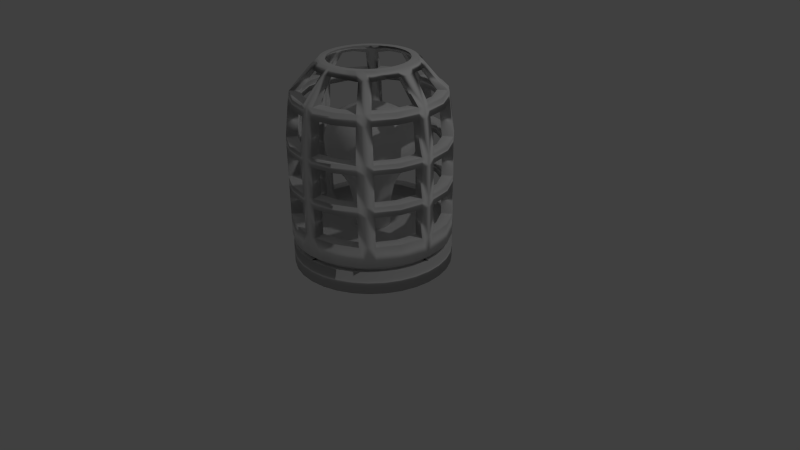 # Source: light.blend  (saved by Blender 2.73.0; exported with 4.5.12 LTS)
import bpy
from mathutils import Matrix  # noqa: F401  (used for matrix-valued properties, if any)

bpy.ops.wm.read_factory_settings(use_empty=True)
scene = bpy.context.scene
scene.name = 'Scene'

# ---- collections
col_collection_1 = bpy.data.collections.new('Collection 1'); scene.collection.children.link(col_collection_1)

# ---- world
world_world = bpy.data.worlds.new('World'); scene.world = world_world
world_world.color = (0.05088, 0.05088, 0.05088)
world_world.use_sun_shadow = False
world_world.sun_shadow_jitter_overblur = 0.0
world_world.cycles.sampling_method = 'MANUAL'
world_world.cycles.sample_map_resolution = 256

# ---- cameras
cam_camera = bpy.data.cameras.new('Camera')
cam_camera.clip_end = 100.0
cam_camera.lens = 35.0
cam_camera.sensor_width = 32.0
cam_camera.sensor_height = 18.0
cam_camera.ortho_scale = 7.314
cam_camera.dof.focus_distance = 0.0
cam_camera.dof.aperture_fstop = 128.0

# ---- lights
light_lamp = bpy.data.lights.new('Lamp', 'POINT')
light_lamp.transmission_factor = 0.0
light_lamp.cutoff_distance = 30.0
light_lamp.energy = 100.0
light_lamp.shadow_buffer_clip_start = 1.001
light_lamp.shadow_soft_size = 0.1
light_lamp.shadow_maximum_resolution = 0.006
light_lamp.use_absolute_resolution = True
light_lamp.cycles.use_multiple_importance_sampling = False

# ---- meshes
me_circle = bpy.data.meshes.new('Circle')
me_circle.from_pydata([(0.0, 1.0, 0.0), (-0.1951, 0.9808, 0.0), (-0.3827, 0.9239, 0.0), (-0.5556, 0.8315, 0.0), (-0.7071, 0.7071, 0.0), (-0.8315, 0.5556, 0.0), (-0.9239, 0.3827, 0.0), (-0.9808, 0.1951, 0.0), (-1.0, 7.55e-08, 0.0), (-0.9808, -0.1951, 0.0), (-0.9239, -0.3827, 0.0), (-0.8315, -0.5556, 0.0), (-0.7071, -0.7071, 0.0), (-0.5556, -0.8315, 0.0), (-0.3827, -0.9239, 0.0), (-0.1951, -0.9808, 0.0), (3.258e-07, -1.0, 0.0), (0.1951, -0.9808, 0.0), (0.3827, -0.9239, 0.0), (0.5556, -0.8315, 0.0), (0.7071, -0.7071, 0.0), (0.8315, -0.5556, 0.0), (0.9239, -0.3827, 0.0), (0.9808, -0.1951, 0.0), (1.0, 9.656e-07, 0.0), (0.9808, 0.1951, 0.0), (0.9239, 0.3827, 0.0), (0.8315, 0.5556, 0.0), (0.7071, 0.7071, 0.0), (0.5556, 0.8315, 0.0), (0.3827, 0.9239, 0.0), (0.1951, 0.9808, 0.0)], [], [(1, 2, 3, 4, 5, 6, 7, 8, 9, 10, 11, 12, 13, 14, 15, 16, 17, 18, 19, 20, 21, 22, 23, 24, 25, 26, 27, 28, 29, 30, 31, 0)])
me_circle.use_remesh_preserve_volume = False
me_circle.use_remesh_preserve_attributes = False
me_circle.use_mirror_vertex_groups = False
me_circle.update()
me_cylinder_001 = bpy.data.meshes.new('Cylinder.001')
me_cylinder_001.from_pydata([(2.678e-08, 0.5, -0.9966), (2.678e-08, 0.5, -0.9034), (0.09755, 0.4904, -0.9966), (0.09755, 0.4904, -0.9034), (0.1913, 0.4619, -0.9966), (0.1913, 0.4619, -0.9034), (0.2778, 0.4157, -0.9966), (0.2778, 0.4157, -0.9034), (0.3536, 0.3536, -0.9966), (0.3536, 0.3536, -0.9034), (0.4157, 0.2778, -0.9966), (0.4157, 0.2778, -0.9034), (0.4619, 0.1913, -0.9966), (0.4619, 0.1913, -0.9034), (0.4904, 0.09755, -0.9966), (0.4904, 0.09755, -0.9034), (0.5, 1.97e-07, -0.9966), (0.5, 1.97e-07, -0.9034), (0.4904, -0.09754, -0.9966), (0.4904, -0.09754, -0.9034), (0.4619, -0.1913, -0.9966), (0.4619, -0.1913, -0.9034), (0.4157, -0.2778, -0.9966), (0.4157, -0.2778, -0.9034), (0.3536, -0.3536, -0.9966), (0.3536, -0.3536, -0.9034), (0.2778, -0.4157, -0.9966), (0.2778, -0.4157, -0.9034), (0.1913, -0.4619, -0.9966), (0.1913, -0.4619, -0.9034), (0.09755, -0.4904, -0.9966), (0.09755, -0.4904, -0.9034), (-1.361e-07, -0.5, -0.9966), (-1.361e-07, -0.5, -0.9034), (-0.09755, -0.4904, -0.9966), (-0.09755, -0.4904, -0.9034), (-0.1913, -0.4619, -0.9966), (-0.1913, -0.4619, -0.9034), (-0.2778, -0.4157, -0.9966), (-0.2778, -0.4157, -0.9034), (-0.3536, -0.3536, -0.9966), (-0.3536, -0.3536, -0.9034), (-0.4157, -0.2778, -0.9966), (-0.4157, -0.2778, -0.9034), (-0.4619, -0.1913, -0.9966), (-0.4619, -0.1913, -0.9034), (-0.4904, -0.09754, -0.9966), (-0.4904, -0.09754, -0.9034), (-0.5, 6.421e-07, -0.9966), (-0.5, 6.421e-07, -0.9034), (-0.4904, 0.09755, -0.9966), (-0.4904, 0.09755, -0.9034), (-0.4619, 0.1913, -0.9966), (-0.4619, 0.1913, -0.9034), (-0.4157, 0.2778, -0.9966), (-0.4157, 0.2778, -0.9034), (-0.3536, 0.3536, -0.9966), (-0.3536, 0.3536, -0.9034), (-0.2778, 0.4157, -0.9966), (-0.2778, 0.4157, -0.9034), (-0.1913, 0.4619, -0.9966), (-0.1913, 0.4619, -0.9034), (-0.09754, 0.4904, -0.9966), (-0.09754, 0.4904, -0.9034), (2.266e-08, 0.5, -0.7802), (0.09755, 0.4904, -0.7802), (0.1913, 0.4619, -0.7802), (0.2778, 0.4157, -0.7802), (0.3536, 0.3536, -0.7802), (0.4157, 0.2778, -0.7802), (0.4619, 0.1913, -0.7802), (0.4904, 0.09755, -0.7802), (0.5, 1.97e-07, -0.7802), (0.4904, -0.09754, -0.7802), (0.4619, -0.1913, -0.7802), (0.4157, -0.2778, -0.7802), (0.3536, -0.3536, -0.7802), (0.2778, -0.4157, -0.7802), (0.1913, -0.4619, -0.7802), (0.09755, -0.4904, -0.7802), (-1.403e-07, -0.5, -0.7802), (-0.09755, -0.4904, -0.7802), (-0.1913, -0.4619, -0.7802), (-0.2778, -0.4157, -0.7802), (-0.3536, -0.3536, -0.7802), (-0.4157, -0.2778, -0.7802), (-0.4619, -0.1913, -0.7802), (-0.4904, -0.09754, -0.7802), (-0.5, 6.421e-07, -0.7802), (-0.4904, 0.09755, -0.7802), (-0.4619, 0.1913, -0.7802), (-0.4157, 0.2778, -0.7802), (-0.3536, 0.3536, -0.7802), (-0.2778, 0.4157, -0.7802), (-0.1913, 0.4619, -0.7802), (-0.09754, 0.4904, -0.7802), (2.959e-08, 0.5276, -0.2508), (0.1029, 0.5174, -0.2508), (0.2019, 0.4874, -0.2508), (0.2931, 0.4387, -0.2508), (0.373, 0.373, -0.2508), (0.4387, 0.2931, -0.2508), (0.4874, 0.2019, -0.2508), (0.5174, 0.1029, -0.2508), (0.5276, 1.892e-07, -0.2508), (0.5174, -0.1029, -0.2508), (0.4874, -0.2019, -0.2508), (0.4387, -0.2931, -0.2508), (0.373, -0.373, -0.2508), (0.2931, -0.4387, -0.2508), (0.2019, -0.4874, -0.2508), (0.1029, -0.5174, -0.2508), (-1.423e-07, -0.5276, -0.2508), (-0.1029, -0.5174, -0.2508), (-0.2019, -0.4874, -0.2508), (-0.2931, -0.4387, -0.2508), (-0.373, -0.373, -0.2508), (-0.4387, -0.2931, -0.2508), (-0.4874, -0.2019, -0.2508), (-0.5174, -0.1029, -0.2508), (-0.5276, 6.588e-07, -0.2508), (-0.5174, 0.1029, -0.2508), (-0.4874, 0.2019, -0.2508), (-0.4387, 0.2931, -0.2508), (-0.373, 0.373, -0.2508), (-0.2931, 0.4387, -0.2508), (-0.2019, 0.4874, -0.2508), (-0.1029, 0.5174, -0.2508), (2.988e-08, 0.5734, -0.02013), (0.1119, 0.5624, -0.02013), (0.2194, 0.5297, -0.02013), (0.3185, 0.4767, -0.02013), (0.4054, 0.4054, -0.02013), (0.4767, 0.3185, -0.02013), (0.5297, 0.2194, -0.02013), (0.5624, 0.1119, -0.02013), (0.5734, 1.78e-07, -0.02013), (0.5624, -0.1119, -0.02013), (0.5297, -0.2194, -0.02013), (0.4767, -0.3185, -0.02013), (0.4054, -0.4054, -0.02013), (0.3185, -0.4767, -0.02013), (0.2194, -0.5297, -0.02013), (0.1119, -0.5624, -0.02013), (-1.57e-07, -0.5734, -0.02013), (-0.1119, -0.5624, -0.02013), (-0.2194, -0.5297, -0.02013), (-0.3185, -0.4767, -0.02013), (-0.4054, -0.4054, -0.02013), (-0.4767, -0.3185, -0.02013), (-0.5297, -0.2194, -0.02013), (-0.5624, -0.1119, -0.02013), (-0.5734, 6.884e-07, -0.02013), (-0.5624, 0.1119, -0.02013), (-0.5297, 0.2194, -0.02013), (-0.4767, 0.3186, -0.02013), (-0.4054, 0.4054, -0.02013), (-0.3185, 0.4767, -0.02013), (-0.2194, 0.5297, -0.02013), (-0.1119, 0.5624, -0.02013), (1.963e-08, 0.6447, 0.259), (0.1258, 0.6323, 0.259), (0.2467, 0.5956, 0.259), (0.3582, 0.5361, 0.259), (0.4559, 0.4559, 0.259), (0.5361, 0.3582, 0.259), (0.5956, 0.2467, 0.259), (0.6323, 0.1258, 0.259), (0.6447, 1.589e-07, 0.259), (0.6323, -0.1258, 0.259), (0.5956, -0.2467, 0.259), (0.5361, -0.3582, 0.259), (0.4559, -0.4559, 0.259), (0.3582, -0.5361, 0.259), (0.2467, -0.5956, 0.259), (0.1258, -0.6323, 0.259), (-1.904e-07, -0.6447, 0.259), (-0.1258, -0.6323, 0.259), (-0.2467, -0.5956, 0.259), (-0.3582, -0.5361, 0.259), (-0.4559, -0.4559, 0.259), (-0.5361, -0.3582, 0.259), (-0.5956, -0.2467, 0.259), (-0.6323, -0.1258, 0.259), (-0.6447, 7.328e-07, 0.259), (-0.6323, 0.1258, 0.259), (-0.5956, 0.2467, 0.259), (-0.5361, 0.3582, 0.259), (-0.4559, 0.4559, 0.259), (-0.3582, 0.5361, 0.259), (-0.2467, 0.5956, 0.259), (-0.1258, 0.6323, 0.259), (1.602e-08, 0.7709, 0.5003), (0.1504, 0.7561, 0.5003), (0.295, 0.7122, 0.5003), (0.4283, 0.641, 0.5003), (0.5451, 0.5451, 0.5003), (0.641, 0.4283, 0.5003), (0.7122, 0.295, 0.5003), (0.7561, 0.1504, 0.5003), (0.7709, 1.247e-07, 0.5003), (0.7561, -0.1504, 0.5003), (0.7122, -0.295, 0.5003), (0.641, -0.4283, 0.5003), (0.5451, -0.5451, 0.5003), (0.4283, -0.641, 0.5003), (0.295, -0.7122, 0.5003), (0.1504, -0.7561, 0.5003), (-2.352e-07, -0.7709, 0.5003), (-0.1504, -0.7561, 0.5003), (-0.295, -0.7122, 0.5003), (-0.4283, -0.641, 0.5003), (-0.5451, -0.5451, 0.5003), (-0.641, -0.4283, 0.5003), (-0.7122, -0.295, 0.5003), (-0.7561, -0.1504, 0.5003), (-0.7709, 8.109e-07, 0.5003), (-0.7561, 0.1504, 0.5003), (-0.7122, 0.295, 0.5003), (-0.641, 0.4283, 0.5003), (-0.5451, 0.5451, 0.5003), (-0.4283, 0.641, 0.5003), (-0.295, 0.7122, 0.5003), (-0.1504, 0.7561, 0.5003), (-8.377e-09, 1.077, 0.8874), (0.2101, 1.056, 0.8874), (0.4121, 0.995, 0.8874), (0.5983, 0.8954, 0.8874), (0.7615, 0.7615, 0.8874), (0.8954, 0.5983, 0.8874), (0.995, 0.4121, 0.8874), (1.056, 0.2101, 0.8874), (1.077, 4.338e-08, 0.8874), (1.056, -0.2101, 0.8874), (0.995, -0.4121, 0.8874), (0.8954, -0.5983, 0.8874), (0.7615, -0.7615, 0.8874), (0.5983, -0.8954, 0.8874), (0.4121, -0.995, 0.8874), (0.2101, -1.056, 0.8874), (-3.593e-07, -1.077, 0.8874), (-0.2101, -1.056, 0.8874), (-0.4121, -0.995, 0.8874), (-0.5983, -0.8954, 0.8874), (-0.7615, -0.7615, 0.8874), (-0.8954, -0.5983, 0.8874), (-0.995, -0.4121, 0.8874), (-1.056, -0.2101, 0.8874), (-1.077, 1.002e-06, 0.8874), (-1.056, 0.2101, 0.8874), (-0.995, 0.4121, 0.8874), (-0.8954, 0.5983, 0.8874), (-0.7615, 0.7615, 0.8874), (-0.5983, 0.8954, 0.8874), (-0.4121, 0.995, 0.8874), (-0.2101, 1.056, 0.8874), (-1.412e-08, 1.237, 1.255), (0.2414, 1.213, 1.255), (0.4735, 1.143, 1.255), (0.6874, 1.029, 1.255), (0.8748, 0.8748, 1.255), (1.029, 0.6874, 1.255), (1.143, 0.4735, 1.255), (1.213, 0.2414, 1.255), (1.237, 6.037e-09, 1.255), (1.213, -0.2414, 1.255), (1.143, -0.4735, 1.255), (1.029, -0.6874, 1.255), (0.8748, -0.8748, 1.255), (0.6874, -1.029, 1.255), (0.4735, -1.143, 1.255), (0.2414, -1.213, 1.255), (-4.173e-07, -1.237, 1.255), (-0.2414, -1.213, 1.255), (-0.4735, -1.143, 1.255), (-0.6874, -1.029, 1.255), (-0.8748, -0.8748, 1.255), (-1.029, -0.6874, 1.255), (-1.143, -0.4735, 1.255), (-1.213, -0.2414, 1.255), (-1.237, 1.107e-06, 1.255), (-1.213, 0.2414, 1.255), (-1.143, 0.4735, 1.255), (-1.029, 0.6874, 1.255), (-0.8748, 0.8748, 1.255), (-0.6874, 1.029, 1.255), (-0.4735, 1.143, 1.255), (-0.2414, 1.213, 1.255), (2.167e-08, 1.249, 1.628), (0.2437, 1.225, 1.628), (0.478, 1.154, 1.628), (0.6939, 1.038, 1.628), (0.8831, 0.8831, 1.628), (1.038, 0.6939, 1.628), (1.154, 0.478, 1.628), (1.225, 0.2437, 1.628), (1.249, 3.162e-09, 1.628), (1.225, -0.2437, 1.628), (1.154, -0.478, 1.628), (1.038, -0.6939, 1.628), (0.8831, -0.8831, 1.628), (0.6939, -1.038, 1.628), (0.478, -1.154, 1.628), (0.2437, -1.225, 1.628), (-3.853e-07, -1.249, 1.628), (-0.2437, -1.225, 1.628), (-0.478, -1.154, 1.628), (-0.6939, -1.038, 1.628), (-0.8831, -0.8831, 1.628), (-1.038, -0.6939, 1.628), (-1.154, -0.4779, 1.628), (-1.225, -0.2437, 1.628), (-1.249, 1.115e-06, 1.628), (-1.225, 0.2437, 1.628), (-1.154, 0.478, 1.628), (-1.038, 0.6939, 1.628), (-0.8831, 0.8831, 1.628), (-0.6939, 1.038, 1.628), (-0.4779, 1.154, 1.628), (-0.2437, 1.225, 1.628), (1.328e-08, 1.16, 1.949), (0.2263, 1.138, 1.949), (0.444, 1.072, 1.949), (0.6445, 0.9646, 1.949), (0.8203, 0.8203, 1.949), (0.9646, 0.6445, 1.949), (1.072, 0.444, 1.949), (1.138, 0.2263, 1.949), (1.16, 2.386e-08, 1.949), (1.138, -0.2263, 1.949), (1.072, -0.444, 1.949), (0.9646, -0.6445, 1.949), (0.8203, -0.8203, 1.949), (0.6445, -0.9646, 1.949), (0.444, -1.072, 1.949), (0.2263, -1.138, 1.949), (-3.647e-07, -1.16, 1.949), (-0.2263, -1.138, 1.949), (-0.444, -1.072, 1.949), (-0.6445, -0.9646, 1.949), (-0.8203, -0.8203, 1.949), (-0.9646, -0.6445, 1.949), (-1.072, -0.444, 1.949), (-1.138, -0.2263, 1.949), (-1.16, 1.056e-06, 1.949), (-1.138, 0.2263, 1.949), (-1.072, 0.444, 1.949), (-0.9646, 0.6445, 1.949), (-0.8203, 0.8203, 1.949), (-0.6445, 0.9646, 1.949), (-0.444, 1.072, 1.949), (-0.2263, 1.138, 1.949), (3.613e-08, 0.9827, 2.223), (0.1917, 0.9638, 2.223), (0.3761, 0.9079, 2.223), (0.546, 0.8171, 2.223), (0.6949, 0.6949, 2.223), (0.8171, 0.546, 2.223), (0.9079, 0.3761, 2.223), (0.9638, 0.1917, 2.223), (0.9827, 6.693e-08, 2.223), (0.9638, -0.1917, 2.223), (0.9079, -0.3761, 2.223), (0.8171, -0.546, 2.223), (0.6949, -0.6949, 2.223), (0.546, -0.8171, 2.223), (0.3761, -0.9079, 2.223), (0.1917, -0.9638, 2.223), (-2.841e-07, -0.9827, 2.223), (-0.1917, -0.9638, 2.223), (-0.3761, -0.9079, 2.223), (-0.546, -0.8171, 2.223), (-0.6949, -0.6949, 2.223), (-0.8171, -0.546, 2.223), (-0.9079, -0.3761, 2.223), (-0.9638, -0.1917, 2.223), (-0.9827, 9.416e-07, 2.223), (-0.9638, 0.1917, 2.223), (-0.9079, 0.3761, 2.223), (-0.8171, 0.546, 2.223), (-0.6949, 0.6949, 2.223), (-0.546, 0.8171, 2.223), (-0.3761, 0.9079, 2.223), (-0.1917, 0.9638, 2.223), (-1.756e-08, 0.6136, 2.4), (0.1197, 0.6018, 2.4), (0.2348, 0.5669, 2.4), (0.3409, 0.5102, 2.4), (0.4339, 0.4339, 2.4), (0.5102, 0.3409, 2.4), (0.5669, 0.2348, 2.4), (0.6018, 0.1197, 2.4), (0.6136, 1.628e-07, 2.4), (0.6018, -0.1197, 2.4), (0.5669, -0.2348, 2.4), (0.5102, -0.3409, 2.4), (0.4339, -0.4339, 2.4), (0.3409, -0.5102, 2.4), (0.2348, -0.5669, 2.4), (0.1197, -0.6018, 2.4), (-2.175e-07, -0.6136, 2.4), (-0.1197, -0.6018, 2.4), (-0.2348, -0.5669, 2.4), (-0.3409, -0.5102, 2.4), (-0.4339, -0.4339, 2.4), (-0.5102, -0.3409, 2.4), (-0.5669, -0.2348, 2.4), (-0.6018, -0.1197, 2.4), (-0.6136, 7.089e-07, 2.4), (-0.6018, 0.1197, 2.4), (-0.5669, 0.2348, 2.4), (-0.5102, 0.3409, 2.4), (-0.4339, 0.4339, 2.4), (-0.3409, 0.5102, 2.4), (-0.2348, 0.5669, 2.4), (-0.1197, 0.6018, 2.4), (-2.718e-08, 0.2545, 2.484), (0.04965, 0.2496, 2.484), (0.09739, 0.2351, 2.484), (0.1414, 0.2116, 2.484), (0.18, 0.18, 2.484), (0.2116, 0.1414, 2.484), (0.2351, 0.09739, 2.484), (0.2496, 0.04965, 2.484), (0.2545, 2.55e-07, 2.484), (0.2496, -0.04965, 2.484), (0.2351, -0.09739, 2.484), (0.2116, -0.1414, 2.484), (0.18, -0.18, 2.484), (0.1414, -0.2116, 2.484), (0.09739, -0.2351, 2.484), (0.04965, -0.2496, 2.484), (-1.101e-07, -0.2545, 2.484), (-0.04965, -0.2496, 2.484), (-0.09739, -0.2351, 2.484), (-0.1414, -0.2116, 2.484), (-0.18, -0.18, 2.484), (-0.2116, -0.1414, 2.484), (-0.2351, -0.09739, 2.484), (-0.2496, -0.04965, 2.484), (-0.2545, 4.815e-07, 2.484), (-0.2496, 0.04965, 2.484), (-0.2351, 0.09739, 2.484), (-0.2116, 0.1414, 2.484), (-0.18, 0.18, 2.484), (-0.1414, 0.2116, 2.484), (-0.09739, 0.2351, 2.484), (-0.04965, 0.2496, 2.484)], [], [(0, 1, 3, 2), (2, 3, 5, 4), (4, 5, 7, 6), (6, 7, 9, 8), (8, 9, 11, 10), (10, 11, 13, 12), (12, 13, 15, 14), (14, 15, 17, 16), (16, 17, 19, 18), (18, 19, 21, 20), (20, 21, 23, 22), (22, 23, 25, 24), (24, 25, 27, 26), (26, 27, 29, 28), (28, 29, 31, 30), (30, 31, 33, 32), (32, 33, 35, 34), (34, 35, 37, 36), (36, 37, 39, 38), (38, 39, 41, 40), (40, 41, 43, 42), (42, 43, 45, 44), (44, 45, 47, 46), (46, 47, 49, 48), (48, 49, 51, 50), (50, 51, 53, 52), (52, 53, 55, 54), (54, 55, 57, 56), (56, 57, 59, 58), (58, 59, 61, 60), (45, 43, 85, 86), (62, 63, 1, 0), (60, 61, 63, 62), (0, 2, 4, 6, 8, 10, 12, 14, 16, 18, 20, 22, 24, 26, 28, 30, 32, 34, 36, 38, 40, 42, 44, 46, 48, 50, 52, 54, 56, 58, 60, 62), (89, 88, 120, 121), (23, 21, 74, 75), (51, 49, 88, 89), (7, 5, 66, 67), (29, 27, 77, 78), (57, 55, 91, 92), (35, 33, 80, 81), (13, 11, 69, 70), (63, 61, 94, 95), (41, 39, 83, 84), (19, 17, 72, 73), (47, 45, 86, 87), (25, 23, 75, 76), (53, 51, 89, 90), (9, 7, 67, 68), (31, 29, 78, 79), (59, 57, 92, 93), (37, 35, 81, 82), (15, 13, 70, 71), (1, 63, 95, 64), (43, 41, 84, 85), (21, 19, 73, 74), (49, 47, 87, 88), (5, 3, 65, 66), (27, 25, 76, 77), (55, 53, 90, 91), (11, 9, 68, 69), (33, 31, 79, 80), (61, 59, 93, 94), (39, 37, 82, 83), (3, 1, 64, 65), (17, 15, 71, 72), (123, 122, 154, 155), (67, 66, 98, 99), (78, 77, 109, 110), (87, 86, 118, 119), (65, 64, 96, 97), (76, 75, 107, 108), (64, 95, 127, 96), (85, 84, 116, 117), (74, 73, 105, 106), (94, 93, 125, 126), (83, 82, 114, 115), (72, 71, 103, 104), (92, 91, 123, 124), (81, 80, 112, 113), (70, 69, 101, 102), (90, 89, 121, 122), (68, 67, 99, 100), (79, 78, 110, 111), (88, 87, 119, 120), (66, 65, 97, 98), (77, 76, 108, 109), (86, 85, 117, 118), (75, 74, 106, 107), (95, 94, 126, 127), (84, 83, 115, 116), (73, 72, 104, 105), (93, 92, 124, 125), (82, 81, 113, 114), (71, 70, 102, 103), (91, 90, 122, 123), (69, 68, 100, 101), (80, 79, 111, 112), (157, 156, 188, 189), (101, 100, 132, 133), (112, 111, 143, 144), (121, 120, 152, 153), (99, 98, 130, 131), (110, 109, 141, 142), (119, 118, 150, 151), (97, 96, 128, 129), (108, 107, 139, 140), (96, 127, 159, 128), (117, 116, 148, 149), (106, 105, 137, 138), (126, 125, 157, 158), (115, 114, 146, 147), (104, 103, 135, 136), (124, 123, 155, 156), (113, 112, 144, 145), (102, 101, 133, 134), (122, 121, 153, 154), (100, 99, 131, 132), (111, 110, 142, 143), (120, 119, 151, 152), (98, 97, 129, 130), (109, 108, 140, 141), (118, 117, 149, 150), (107, 106, 138, 139), (127, 126, 158, 159), (116, 115, 147, 148), (105, 104, 136, 137), (125, 124, 156, 157), (114, 113, 145, 146), (103, 102, 134, 135), (191, 190, 222, 223), (146, 145, 177, 178), (135, 134, 166, 167), (155, 154, 186, 187), (133, 132, 164, 165), (144, 143, 175, 176), (153, 152, 184, 185), (131, 130, 162, 163), (142, 141, 173, 174), (151, 150, 182, 183), (129, 128, 160, 161), (140, 139, 171, 172), (128, 159, 191, 160), (149, 148, 180, 181), (138, 137, 169, 170), (158, 157, 189, 190), (147, 146, 178, 179), (136, 135, 167, 168), (156, 155, 187, 188), (145, 144, 176, 177), (134, 133, 165, 166), (154, 153, 185, 186), (132, 131, 163, 164), (143, 142, 174, 175), (152, 151, 183, 184), (130, 129, 161, 162), (141, 140, 172, 173), (150, 149, 181, 182), (139, 138, 170, 171), (159, 158, 190, 191), (148, 147, 179, 180), (137, 136, 168, 169), (214, 213, 245, 246), (180, 179, 211, 212), (169, 168, 200, 201), (189, 188, 220, 221), (178, 177, 209, 210), (167, 166, 198, 199), (187, 186, 218, 219), (165, 164, 196, 197), (176, 175, 207, 208), (185, 184, 216, 217), (163, 162, 194, 195), (174, 173, 205, 206), (183, 182, 214, 215), (161, 160, 192, 193), (172, 171, 203, 204), (160, 191, 223, 192), (181, 180, 212, 213), (170, 169, 201, 202), (190, 189, 221, 222), (179, 178, 210, 211), (168, 167, 199, 200), (188, 187, 219, 220), (177, 176, 208, 209), (166, 165, 197, 198), (186, 185, 217, 218), (164, 163, 195, 196), (175, 174, 206, 207), (184, 183, 215, 216), (162, 161, 193, 194), (173, 172, 204, 205), (182, 181, 213, 214), (171, 170, 202, 203), (248, 247, 279, 280), (203, 202, 234, 235), (223, 222, 254, 255), (212, 211, 243, 244), (201, 200, 232, 233), (221, 220, 252, 253), (210, 209, 241, 242), (199, 198, 230, 231), (219, 218, 250, 251), (197, 196, 228, 229), (208, 207, 239, 240), (217, 216, 248, 249), (195, 194, 226, 227), (206, 205, 237, 238), (215, 214, 246, 247), (193, 192, 224, 225), (204, 203, 235, 236), (192, 223, 255, 224), (213, 212, 244, 245), (202, 201, 233, 234), (222, 221, 253, 254), (211, 210, 242, 243), (200, 199, 231, 232), (220, 219, 251, 252), (209, 208, 240, 241), (198, 197, 229, 230), (218, 217, 249, 250), (196, 195, 227, 228), (207, 206, 238, 239), (216, 215, 247, 248), (194, 193, 225, 226), (205, 204, 236, 237), (282, 281, 313, 314), (226, 225, 257, 258), (237, 236, 268, 269), (246, 245, 277, 278), (235, 234, 266, 267), (255, 254, 286, 287), (244, 243, 275, 276), (233, 232, 264, 265), (253, 252, 284, 285), (242, 241, 273, 274), (231, 230, 262, 263), (251, 250, 282, 283), (229, 228, 260, 261), (240, 239, 271, 272), (249, 248, 280, 281), (227, 226, 258, 259), (238, 237, 269, 270), (247, 246, 278, 279), (225, 224, 256, 257), (236, 235, 267, 268), (224, 255, 287, 256), (245, 244, 276, 277), (234, 233, 265, 266), (254, 253, 285, 286), (243, 242, 274, 275), (232, 231, 263, 264), (252, 251, 283, 284), (241, 240, 272, 273), (230, 229, 261, 262), (250, 249, 281, 282), (228, 227, 259, 260), (239, 238, 270, 271), (316, 315, 347, 348), (260, 259, 291, 292), (271, 270, 302, 303), (280, 279, 311, 312), (258, 257, 289, 290), (269, 268, 300, 301), (278, 277, 309, 310), (267, 266, 298, 299), (287, 286, 318, 319), (276, 275, 307, 308), (265, 264, 296, 297), (285, 284, 316, 317), (274, 273, 305, 306), (263, 262, 294, 295), (283, 282, 314, 315), (261, 260, 292, 293), (272, 271, 303, 304), (281, 280, 312, 313), (259, 258, 290, 291), (270, 269, 301, 302), (279, 278, 310, 311), (257, 256, 288, 289), (268, 267, 299, 300), (256, 287, 319, 288), (277, 276, 308, 309), (266, 265, 297, 298), (286, 285, 317, 318), (275, 274, 306, 307), (264, 263, 295, 296), (284, 283, 315, 316), (273, 272, 304, 305), (262, 261, 293, 294), (350, 349, 381, 382), (305, 304, 336, 337), (294, 293, 325, 326), (314, 313, 345, 346), (292, 291, 323, 324), (303, 302, 334, 335), (312, 311, 343, 344), (290, 289, 321, 322), (301, 300, 332, 333), (310, 309, 341, 342), (299, 298, 330, 331), (319, 318, 350, 351), (308, 307, 339, 340), (297, 296, 328, 329), (317, 316, 348, 349), (306, 305, 337, 338), (295, 294, 326, 327), (315, 314, 346, 347), (293, 292, 324, 325), (304, 303, 335, 336), (313, 312, 344, 345), (291, 290, 322, 323), (302, 301, 333, 334), (311, 310, 342, 343), (289, 288, 320, 321), (300, 299, 331, 332), (288, 319, 351, 320), (309, 308, 340, 341), (298, 297, 329, 330), (318, 317, 349, 350), (307, 306, 338, 339), (296, 295, 327, 328), (352, 383, 415, 384), (339, 338, 370, 371), (328, 327, 359, 360), (348, 347, 379, 380), (337, 336, 368, 369), (326, 325, 357, 358), (346, 345, 377, 378), (324, 323, 355, 356), (335, 334, 366, 367), (344, 343, 375, 376), (322, 321, 353, 354), (333, 332, 364, 365), (342, 341, 373, 374), (331, 330, 362, 363), (351, 350, 382, 383), (340, 339, 371, 372), (329, 328, 360, 361), (349, 348, 380, 381), (338, 337, 369, 370), (327, 326, 358, 359), (347, 346, 378, 379), (325, 324, 356, 357), (336, 335, 367, 368), (345, 344, 376, 377), (323, 322, 354, 355), (334, 333, 365, 366), (343, 342, 374, 375), (321, 320, 352, 353), (332, 331, 363, 364), (320, 351, 383, 352), (341, 340, 372, 373), (330, 329, 361, 362), (407, 406, 438, 439), (373, 372, 404, 405), (362, 361, 393, 394), (382, 381, 413, 414), (371, 370, 402, 403), (360, 359, 391, 392), (380, 379, 411, 412), (369, 368, 400, 401), (358, 357, 389, 390), (378, 377, 409, 410), (356, 355, 387, 388), (367, 366, 398, 399), (376, 375, 407, 408), (354, 353, 385, 386), (365, 364, 396, 397), (374, 373, 405, 406), (363, 362, 394, 395), (383, 382, 414, 415), (372, 371, 403, 404), (361, 360, 392, 393), (381, 380, 412, 413), (370, 369, 401, 402), (359, 358, 390, 391), (379, 378, 410, 411), (357, 356, 388, 389), (368, 367, 399, 400), (377, 376, 408, 409), (355, 354, 386, 387), (366, 365, 397, 398), (375, 374, 406, 407), (353, 352, 384, 385), (364, 363, 395, 396), (417, 416, 447, 446, 445, 444, 443, 442, 441, 440, 439, 438, 437, 436, 435, 434, 433, 432, 431, 430, 429, 428, 427, 426, 425, 424, 423, 422, 421, 420, 419, 418), (385, 384, 416, 417), (396, 395, 427, 428), (384, 415, 447, 416), (405, 404, 436, 437), (394, 393, 425, 426), (414, 413, 445, 446), (403, 402, 434, 435), (392, 391, 423, 424), (412, 411, 443, 444), (401, 400, 432, 433), (390, 389, 421, 422), (410, 409, 441, 442), (388, 387, 419, 420), (399, 398, 430, 431), (408, 407, 439, 440), (386, 385, 417, 418), (397, 396, 428, 429), (406, 405, 437, 438), (395, 394, 426, 427), (415, 414, 446, 447), (404, 403, 435, 436), (393, 392, 424, 425), (413, 412, 444, 445), (402, 401, 433, 434), (391, 390, 422, 423), (411, 410, 442, 443), (389, 388, 420, 421), (400, 399, 431, 432), (409, 408, 440, 441), (387, 386, 418, 419), (398, 397, 429, 430)])
me_cylinder_001.polygons.foreach_set('use_smooth', [True] * 418)
me_cylinder_001.use_remesh_preserve_volume = False
me_cylinder_001.use_remesh_preserve_attributes = False
me_cylinder_001.use_mirror_vertex_groups = False
me_cylinder_001.update()
me_cylinder = bpy.data.meshes.new('Cylinder')
me_cylinder.from_pydata([(1.09, 0.2168, -1.0), (1.027, 0.4252, -1.0), (0.9239, 0.6173, -1.0), (0.7857, 0.7857, -1.0), (0.6173, 0.9239, -1.0), (0.4252, 1.027, -1.0), (0.2168, 1.09, -1.0), (0.9372, 0.1864, -1.0), (0.8828, 0.3657, -1.0), (0.7945, 0.5309, -1.0), (0.6757, 0.6757, -1.0), (0.5309, 0.7945, -1.0), (0.3657, 0.8828, -1.0), (0.1864, 0.9372, -1.0), (1.09, 0.2168, 4.857), (1.027, 0.4252, 4.857), (0.9239, 0.6173, 4.857), (0.7857, 0.7857, 4.857), (0.6173, 0.9239, 4.857), (0.4252, 1.027, 4.857), (0.2168, 1.09, 4.857), (0.9372, 0.1864, 4.857), (0.8828, 0.3657, 4.857), (0.7945, 0.5309, 4.857), (0.6757, 0.6757, 4.857), (0.5309, 0.7945, 4.857), (0.3657, 0.8828, 4.857), (0.1864, 0.9372, 4.857), (1.09, 0.2168, 6.109), (1.027, 0.4252, 6.109), (0.857, 0.7069, 6.109), (0.7857, 0.7857, 6.109), (0.7118, 0.8702, 6.109), (0.4252, 1.027, 6.109), (0.2168, 1.09, 6.109), (0.9372, 0.1864, 6.109), (0.8828, 0.3657, 6.109), (0.7276, 0.6204, 6.109), (0.6757, 0.6757, 6.109), (0.6254, 0.7409, 6.109), (0.3657, 0.8828, 6.109), (0.1864, 0.9372, 6.109), (1.09, 0.1028, 11.42), (1.027, 0.4252, 11.42), (0.857, 0.7069, 11.42), (0.7857, 0.7857, 11.42), (0.7118, 0.8702, 11.42), (0.4252, 1.027, 11.42), (0.1056, 1.09, 11.42), (0.9372, 0.07249, 11.42), (0.8828, 0.3657, 11.42), (0.7276, 0.6204, 11.42), (0.6757, 0.6757, 11.42), (0.6254, 0.7409, 11.42), (0.3657, 0.8828, 11.42), (0.07527, 0.9372, 11.42), (1.09, 0.1028, 19.04), (1.027, 0.4252, 19.04), (0.857, 0.7069, 19.04), (0.7857, 0.7857, 19.04), (0.7118, 0.8702, 19.04), (0.4252, 1.027, 19.04), (0.1056, 1.09, 19.04), (0.9372, 0.07249, 19.04), (0.8828, 0.3657, 19.04), (0.7276, 0.6204, 19.04), (0.6757, 0.6757, 19.04), (0.6254, 0.7409, 19.04), (0.3657, 0.8828, 19.04), (0.07527, 0.9372, 19.04), (1.09, 0.1028, 21.65), (1.027, 0.4252, 21.65), (0.857, 0.7069, 21.65), (0.7857, 0.7857, 21.65), (0.7118, 0.8702, 21.65), (0.4252, 1.027, 21.65), (0.1056, 1.09, 21.65), (0.9372, 0.07249, 21.65), (0.8828, 0.3657, 21.65), (0.7276, 0.6204, 21.65), (0.6757, 0.6757, 21.65), (0.6254, 0.7409, 21.65), (0.3657, 0.8828, 21.65), (0.07527, 0.9372, 21.65), (1.09, 0.1028, 29.46), (1.027, 0.4252, 29.46), (0.857, 0.7069, 29.46), (0.7857, 0.7857, 29.46), (0.7118, 0.8702, 29.46), (0.4252, 1.027, 29.46), (0.1056, 1.09, 29.46), (0.9372, 0.07249, 29.46), (0.8828, 0.3657, 29.46), (0.7276, 0.6204, 29.46), (0.6757, 0.6757, 29.46), (0.6254, 0.7409, 29.46), (0.3657, 0.8828, 29.46), (0.07527, 0.9372, 29.46), (1.09, 0.1028, 31.82), (1.027, 0.4252, 31.82), (0.857, 0.7069, 31.82), (0.7857, 0.7857, 31.82), (0.7118, 0.8702, 31.82), (0.4252, 1.027, 31.82), (0.1056, 1.09, 31.82), (0.9372, 0.07249, 31.82), (0.8828, 0.3657, 31.82), (0.7276, 0.6204, 31.82), (0.6757, 0.6757, 31.82), (0.6254, 0.7409, 31.82), (0.3657, 0.8828, 31.82), (0.07527, 0.9372, 31.82), (1.036, 0.09207, 40.44), (0.9755, 0.4041, 40.44), (0.8111, 0.6762, 40.44), (0.7466, 0.7466, 40.44), (0.6811, 0.8243, 40.44), (0.4041, 0.9755, 40.44), (0.09484, 1.036, 40.44), (0.8906, 0.06323, 40.44), (0.8389, 0.3475, 40.44), (0.6882, 0.5941, 40.44), (0.6421, 0.6421, 40.44), (0.599, 0.7014, 40.44), (0.3475, 0.8389, 40.44), (0.066, 0.8906, 40.44), (1.01, 0.08704, 43.2), (0.9517, 0.3942, 43.2), (0.7896, 0.6619, 43.2), (0.7284, 0.7284, 43.2), (0.6668, 0.8029, 43.2), (0.3942, 0.9517, 43.2), (0.08981, 1.01, 43.2), (0.8689, 0.0589, 43.2), (0.8184, 0.339, 43.2), (0.6697, 0.5817, 43.2), (0.6264, 0.6264, 43.2), (0.5867, 0.6829, 43.2), (0.339, 0.8184, 43.2), (0.06167, 0.8689, 43.2), (0.7315, 0.1111, 49.2), (0.689, 0.2854, 49.2), (0.5605, 0.4429, 48.59), (0.5273, 0.5273, 49.2), (0.4429, 0.5605, 48.59), (0.2854, 0.689, 49.2), (0.06035, 0.7315, 49.2), (0.629, 0.09074, 49.2), (0.5926, 0.2454, 49.2), (0.5109, 0.4097, 48.59), (0.4535, 0.4535, 49.2), (0.4097, 0.5109, 48.59), (0.2454, 0.5926, 49.2), (0.03998, 0.629, 49.2), (0.6349, 0.1263, 50.78), (0.5981, 0.2477, 50.78), (0.5383, 0.3596, 50.78), (0.4577, 0.4577, 50.78), (0.3596, 0.5383, 50.78), (0.2477, 0.5981, 50.78), (0.1263, 0.6349, 50.78), (0.546, 0.1086, 50.78), (0.5143, 0.213, 50.78), (0.4629, 0.3093, 50.78), (0.3937, 0.3937, 50.78), (0.3093, 0.4629, 50.78), (0.213, 0.5143, 50.78), (0.1086, 0.546, 50.78), (0.1709, 0.8594, 4.371), (0.3353, 0.8095, 4.371), (0.4868, 0.7286, 4.371), (0.6196, 0.6196, 4.371), (0.7285, 0.4868, 4.371), (0.8095, 0.3353, 4.371), (0.8594, 0.1709, 4.371), (0.1988, 0.9993, 4.371), (0.3899, 0.9413, 4.371), (0.566, 0.8472, 4.371), (0.7204, 0.7204, 4.371), (0.8471, 0.566, 4.371), (0.9413, 0.3899, 4.371), (0.9993, 0.1988, 4.371), (0.9993, 0.1988, 5.518), (0.9413, 0.3899, 5.518), (0.8471, 0.566, 5.518), (0.7204, 0.7204, 5.518), (0.566, 0.8472, 5.518), (0.3899, 0.9413, 5.518), (0.1988, 0.9993, 5.518), (0.8594, 0.1709, 5.518), (0.8095, 0.3353, 5.518), (0.7285, 0.4868, 5.518), (0.6196, 0.6196, 5.518), (0.4868, 0.7286, 5.518), (0.3353, 0.8095, 5.518), (0.1709, 0.8594, 5.518), (0.0, 1.111, -1.0), (0.0, 0.9556, -1.0), (-1.09, 0.2168, -1.0), (-1.027, 0.4252, -1.0), (-0.9239, 0.6173, -1.0), (-0.7857, 0.7857, -1.0), (-0.6173, 0.9239, -1.0), (-0.4252, 1.027, -1.0), (-0.2168, 1.09, -1.0), (-0.9372, 0.1864, -1.0), (-0.8828, 0.3657, -1.0), (-0.7945, 0.5309, -1.0), (-0.6757, 0.6757, -1.0), (-0.5309, 0.7945, -1.0), (-0.3657, 0.8828, -1.0), (-0.1864, 0.9372, -1.0), (0.0, 1.111, 4.857), (0.0, 0.9556, 4.857), (-1.09, 0.2168, 4.857), (-1.027, 0.4252, 4.857), (-0.9239, 0.6173, 4.857), (-0.7857, 0.7857, 4.857), (-0.6173, 0.9239, 4.857), (-0.4252, 1.027, 4.857), (-0.2168, 1.09, 4.857), (-0.9372, 0.1864, 4.857), (-0.8828, 0.3657, 4.857), (-0.7945, 0.5309, 4.857), (-0.6757, 0.6757, 4.857), (-0.5309, 0.7945, 4.857), (-0.3657, 0.8828, 4.857), (-0.1864, 0.9372, 4.857), (0.0, 1.111, 6.109), (0.0, 0.9556, 6.109), (-1.09, 0.2168, 6.109), (-1.027, 0.4252, 6.109), (-0.857, 0.7069, 6.109), (-0.7857, 0.7857, 6.109), (-0.7118, 0.8702, 6.109), (-0.4252, 1.027, 6.109), (-0.2168, 1.09, 6.109), (-0.9372, 0.1864, 6.109), (-0.8828, 0.3657, 6.109), (-0.7276, 0.6204, 6.109), (-0.6757, 0.6757, 6.109), (-0.6254, 0.7409, 6.109), (-0.3657, 0.8828, 6.109), (-0.1864, 0.9372, 6.109), (0.0, 1.111, 11.42), (0.0, 0.9556, 11.42), (-1.09, 0.1028, 11.42), (-1.027, 0.4252, 11.42), (-0.857, 0.7069, 11.42), (-0.7857, 0.7857, 11.42), (-0.7118, 0.8702, 11.42), (-0.4252, 1.027, 11.42), (-0.1056, 1.09, 11.42), (-0.9372, 0.07249, 11.42), (-0.8828, 0.3657, 11.42), (-0.7276, 0.6204, 11.42), (-0.6757, 0.6757, 11.42), (-0.6254, 0.7409, 11.42), (-0.3657, 0.8828, 11.42), (-0.07527, 0.9372, 11.42), (0.0, 1.111, 19.04), (0.0, 0.9556, 19.04), (-1.09, 0.1028, 19.04), (-1.027, 0.4252, 19.04), (-0.857, 0.7069, 19.04), (-0.7857, 0.7857, 19.04), (-0.7118, 0.8702, 19.04), (-0.4252, 1.027, 19.04), (-0.1056, 1.09, 19.04), (-0.9372, 0.07249, 19.04), (-0.8828, 0.3657, 19.04), (-0.7276, 0.6204, 19.04), (-0.6757, 0.6757, 19.04), (-0.6254, 0.7409, 19.04), (-0.3657, 0.8828, 19.04), (-0.07527, 0.9372, 19.04), (0.0, 1.111, 21.65), (0.0, 0.9556, 21.65), (-1.09, 0.1028, 21.65), (-1.027, 0.4252, 21.65), (-0.857, 0.7069, 21.65), (-0.7857, 0.7857, 21.65), (-0.7118, 0.8702, 21.65), (-0.4252, 1.027, 21.65), (-0.1056, 1.09, 21.65), (-0.9372, 0.07249, 21.65), (-0.8828, 0.3657, 21.65), (-0.7276, 0.6204, 21.65), (-0.6757, 0.6757, 21.65), (-0.6254, 0.7409, 21.65), (-0.3657, 0.8828, 21.65), (-0.07527, 0.9372, 21.65), (0.0, 1.111, 29.46), (0.0, 0.9556, 29.46), (-1.09, 0.1028, 29.46), (-1.027, 0.4252, 29.46), (-0.857, 0.7069, 29.46), (-0.7857, 0.7857, 29.46), (-0.7118, 0.8702, 29.46), (-0.4252, 1.027, 29.46), (-0.1056, 1.09, 29.46), (-0.9372, 0.07249, 29.46), (-0.8828, 0.3657, 29.46), (-0.7276, 0.6204, 29.46), (-0.6757, 0.6757, 29.46), (-0.6254, 0.7409, 29.46), (-0.3657, 0.8828, 29.46), (-0.07527, 0.9372, 29.46), (0.0, 1.111, 31.82), (0.0, 0.9556, 31.82), (-1.09, 0.1028, 31.82), (-1.027, 0.4252, 31.82), (-0.857, 0.7069, 31.82), (-0.7857, 0.7857, 31.82), (-0.7118, 0.8702, 31.82), (-0.4252, 1.027, 31.82), (-0.1056, 1.09, 31.82), (-0.9372, 0.07249, 31.82), (-0.8828, 0.3657, 31.82), (-0.7276, 0.6204, 31.82), (-0.6757, 0.6757, 31.82), (-0.6254, 0.7409, 31.82), (-0.3657, 0.8828, 31.82), (-0.07527, 0.9372, 31.82), (0.0, 1.056, 40.44), (0.0, 0.9081, 40.44), (-1.036, 0.09207, 40.44), (-0.9755, 0.4041, 40.44), (-0.8111, 0.6762, 40.44), (-0.7466, 0.7466, 40.44), (-0.6811, 0.8243, 40.44), (-0.4041, 0.9755, 40.44), (-0.09484, 1.036, 40.44), (-0.8906, 0.06323, 40.44), (-0.8389, 0.3475, 40.44), (-0.6882, 0.5941, 40.44), (-0.6421, 0.6421, 40.44), (-0.599, 0.7014, 40.44), (-0.3475, 0.8389, 40.44), (-0.066, 0.8906, 40.44), (0.0, 1.03, 43.2), (0.0, 0.8859, 43.2), (-1.01, 0.08704, 43.2), (-0.9517, 0.3942, 43.2), (-0.7896, 0.6619, 43.2), (-0.7284, 0.7284, 43.2), (-0.6668, 0.8029, 43.2), (-0.3942, 0.9517, 43.2), (-0.08981, 1.01, 43.2), (-0.8689, 0.0589, 43.2), (-0.8184, 0.339, 43.2), (-0.6697, 0.5817, 43.2), (-0.6264, 0.6264, 43.2), (-0.5867, 0.6829, 43.2), (-0.339, 0.8184, 43.2), (-0.06167, 0.8689, 43.2), (0.0, 0.7458, 49.2), (0.0, 0.6414, 49.2), (-0.7315, 0.1111, 49.2), (-0.689, 0.2854, 49.2), (-0.5605, 0.4429, 48.59), (-0.5273, 0.5273, 49.2), (-0.4429, 0.5605, 48.59), (-0.2854, 0.689, 49.2), (-0.06035, 0.7315, 49.2), (-0.629, 0.09074, 49.2), (-0.5926, 0.2454, 49.2), (-0.5109, 0.4097, 48.59), (-0.4535, 0.4535, 49.2), (-0.4097, 0.5109, 48.59), (-0.2454, 0.5926, 49.2), (-0.03998, 0.629, 49.2), (0.0, 0.6473, 50.78), (0.0, 0.5567, 50.78), (-0.6349, 0.1263, 50.78), (-0.5981, 0.2477, 50.78), (-0.5383, 0.3596, 50.78), (-0.4577, 0.4577, 50.78), (-0.3596, 0.5383, 50.78), (-0.2477, 0.5981, 50.78), (-0.1263, 0.6349, 50.78), (-0.546, 0.1086, 50.78), (-0.5143, 0.213, 50.78), (-0.4629, 0.3093, 50.78), (-0.3937, 0.3937, 50.78), (-0.3093, 0.4629, 50.78), (-0.213, 0.5143, 50.78), (-0.1086, 0.546, 50.78), (-0.1709, 0.8594, 4.371), (-0.3353, 0.8095, 4.371), (-0.4868, 0.7286, 4.371), (-0.6196, 0.6196, 4.371), (-0.7285, 0.4868, 4.371), (-0.8095, 0.3353, 4.371), (-0.8594, 0.1709, 4.371), (-0.1988, 0.9993, 4.371), (-0.3899, 0.9413, 4.371), (-0.566, 0.8472, 4.371), (-0.7204, 0.7204, 4.371), (-0.8471, 0.566, 4.371), (-0.9413, 0.3899, 4.371), (-0.9993, 0.1988, 4.371), (0.0, 0.8762, 4.371), (0.0, 1.019, 4.371), (0.0, 1.019, 5.518), (0.0, 0.8762, 5.518), (-0.9993, 0.1988, 5.518), (-0.9413, 0.3899, 5.518), (-0.8471, 0.566, 5.518), (-0.7204, 0.7204, 5.518), (-0.566, 0.8472, 5.518), (-0.3899, 0.9413, 5.518), (-0.1988, 0.9993, 5.518), (-0.8594, 0.1709, 5.518), (-0.8095, 0.3353, 5.518), (-0.7285, 0.4868, 5.518), (-0.6196, 0.6196, 5.518), (-0.4868, 0.7286, 5.518), (-0.3353, 0.8095, 5.518), (-0.1709, 0.8594, 5.518), (1.111, 0.0, -1.0), (1.09, -0.2168, -1.0), (1.027, -0.4252, -1.0), (0.9239, -0.6173, -1.0), (0.7857, -0.7857, -1.0), (0.6173, -0.9239, -1.0), (0.4252, -1.027, -1.0), (0.2168, -1.09, -1.0), (0.9556, 0.0, -1.0), (0.9372, -0.1864, -1.0), (0.8828, -0.3657, -1.0), (0.7945, -0.5309, -1.0), (0.6757, -0.6757, -1.0), (0.5309, -0.7945, -1.0), (0.3657, -0.8828, -1.0), (0.1864, -0.9372, -1.0), (1.111, 0.0, 4.857), (1.09, -0.2168, 4.857), (1.027, -0.4252, 4.857), (0.9239, -0.6173, 4.857), (0.7857, -0.7857, 4.857), (0.6173, -0.9239, 4.857), (0.4252, -1.027, 4.857), (0.2168, -1.09, 4.857), (0.9556, 0.0, 4.857), (0.9372, -0.1864, 4.857), (0.8828, -0.3657, 4.857), (0.7945, -0.5309, 4.857), (0.6757, -0.6757, 4.857), (0.5309, -0.7945, 4.857), (0.3657, -0.8828, 4.857), (0.1864, -0.9372, 4.857), (1.111, 0.0, 6.109), (1.09, -0.2168, 6.109), (1.027, -0.4252, 6.109), (0.857, -0.7069, 6.109), (0.7857, -0.7857, 6.109), (0.7118, -0.8702, 6.109), (0.4252, -1.027, 6.109), (0.2168, -1.09, 6.109), (0.9556, 0.0, 6.109), (0.9372, -0.1864, 6.109), (0.8828, -0.3657, 6.109), (0.7276, -0.6204, 6.109), (0.6757, -0.6757, 6.109), (0.6254, -0.7409, 6.109), (0.3657, -0.8828, 6.109), (0.1864, -0.9372, 6.109), (1.111, 0.0, 11.42), (1.09, -0.1028, 11.42), (1.027, -0.4252, 11.42), (0.857, -0.7069, 11.42), (0.7857, -0.7857, 11.42), (0.7118, -0.8702, 11.42), (0.4252, -1.027, 11.42), (0.1056, -1.09, 11.42), (0.9556, 0.0, 11.42), (0.9372, -0.07249, 11.42), (0.8828, -0.3657, 11.42), (0.7276, -0.6204, 11.42), (0.6757, -0.6757, 11.42), (0.6254, -0.7409, 11.42), (0.3657, -0.8828, 11.42), (0.07527, -0.9372, 11.42), (1.111, 0.0, 19.04), (1.09, -0.1028, 19.04), (1.027, -0.4252, 19.04), (0.857, -0.7069, 19.04), (0.7857, -0.7857, 19.04), (0.7118, -0.8702, 19.04), (0.4252, -1.027, 19.04), (0.1056, -1.09, 19.04), (0.9556, 0.0, 19.04), (0.9372, -0.07249, 19.04), (0.8828, -0.3657, 19.04), (0.7276, -0.6204, 19.04), (0.6757, -0.6757, 19.04), (0.6254, -0.7409, 19.04), (0.3657, -0.8828, 19.04), (0.07527, -0.9372, 19.04), (1.111, 0.0, 21.65), (1.09, -0.1028, 21.65), (1.027, -0.4252, 21.65), (0.857, -0.7069, 21.65), (0.7857, -0.7857, 21.65), (0.7118, -0.8702, 21.65), (0.4252, -1.027, 21.65), (0.1056, -1.09, 21.65), (0.9556, 0.0, 21.65), (0.9372, -0.07249, 21.65), (0.8828, -0.3657, 21.65), (0.7276, -0.6204, 21.65), (0.6757, -0.6757, 21.65), (0.6254, -0.7409, 21.65), (0.3657, -0.8828, 21.65), (0.07527, -0.9372, 21.65), (1.111, 0.0, 29.46), (1.09, -0.1028, 29.46), (1.027, -0.4252, 29.46), (0.857, -0.7069, 29.46), (0.7857, -0.7857, 29.46), (0.7118, -0.8702, 29.46), (0.4252, -1.027, 29.46), (0.1056, -1.09, 29.46), (0.9556, 0.0, 29.46), (0.9372, -0.07249, 29.46), (0.8828, -0.3657, 29.46), (0.7276, -0.6204, 29.46), (0.6757, -0.6757, 29.46), (0.6254, -0.7409, 29.46), (0.3657, -0.8828, 29.46), (0.07527, -0.9372, 29.46), (1.111, 0.0, 31.82), (1.09, -0.1028, 31.82), (1.027, -0.4252, 31.82), (0.857, -0.7069, 31.82), (0.7857, -0.7857, 31.82), (0.7118, -0.8702, 31.82), (0.4252, -1.027, 31.82), (0.1056, -1.09, 31.82), (0.9556, 0.0, 31.82), (0.9372, -0.07249, 31.82), (0.8828, -0.3657, 31.82), (0.7276, -0.6204, 31.82), (0.6757, -0.6757, 31.82), (0.6254, -0.7409, 31.82), (0.3657, -0.8828, 31.82), (0.07527, -0.9372, 31.82), (1.056, 0.0, 40.44), (1.036, -0.09207, 40.44), (0.9755, -0.4041, 40.44), (0.8111, -0.6762, 40.44), (0.7466, -0.7466, 40.44), (0.6811, -0.8243, 40.44), (0.4041, -0.9755, 40.44), (0.09484, -1.036, 40.44), (0.9081, 0.0, 40.44), (0.8906, -0.06323, 40.44), (0.8389, -0.3475, 40.44), (0.6882, -0.5941, 40.44), (0.6421, -0.6421, 40.44), (0.599, -0.7014, 40.44), (0.3475, -0.8389, 40.44), (0.066, -0.8906, 40.44), (1.03, 0.0, 43.2), (1.01, -0.08704, 43.2), (0.9517, -0.3942, 43.2), (0.7896, -0.6619, 43.2), (0.7284, -0.7284, 43.2), (0.6668, -0.8029, 43.2), (0.3942, -0.9517, 43.2), (0.08981, -1.01, 43.2), (0.8859, 0.0, 43.2), (0.8689, -0.0589, 43.2), (0.8184, -0.339, 43.2), (0.6697, -0.5817, 43.2), (0.6264, -0.6264, 43.2), (0.5867, -0.6829, 43.2), (0.339, -0.8184, 43.2), (0.06167, -0.8689, 43.2), (0.7458, 0.0, 49.2), (0.7315, -0.1111, 49.2), (0.689, -0.2854, 49.2), (0.5605, -0.4429, 48.59), (0.5273, -0.5273, 49.2), (0.4429, -0.5605, 48.59), (0.2854, -0.689, 49.2), (0.06035, -0.7315, 49.2), (0.6414, 0.0, 49.2), (0.629, -0.09074, 49.2), (0.5926, -0.2454, 49.2), (0.5109, -0.4097, 48.59), (0.4535, -0.4535, 49.2), (0.4097, -0.5109, 48.59), (0.2454, -0.5926, 49.2), (0.03998, -0.629, 49.2), (0.6473, 0.0, 50.78), (0.6349, -0.1263, 50.78), (0.5981, -0.2477, 50.78), (0.5383, -0.3596, 50.78), (0.4577, -0.4577, 50.78), (0.3596, -0.5383, 50.78), (0.2477, -0.5981, 50.78), (0.1263, -0.6349, 50.78), (0.5567, 0.0, 50.78), (0.546, -0.1086, 50.78), (0.5143, -0.213, 50.78), (0.4629, -0.3093, 50.78), (0.3937, -0.3937, 50.78), (0.3093, -0.4629, 50.78), (0.213, -0.5143, 50.78), (0.1086, -0.546, 50.78), (0.1709, -0.8594, 4.371), (0.3353, -0.8095, 4.371), (0.4868, -0.7286, 4.371), (0.6196, -0.6196, 4.371), (0.7285, -0.4868, 4.371), (0.8095, -0.3353, 4.371), (0.8594, -0.1709, 4.371), (0.8762, 0.0, 4.371), (0.1988, -0.9993, 4.371), (0.3899, -0.9413, 4.371), (0.566, -0.8472, 4.371), (0.7204, -0.7204, 4.371), (0.8471, -0.566, 4.371), (0.9413, -0.3899, 4.371), (0.9993, -0.1988, 4.371), (1.019, 0.0, 4.371), (1.019, 0.0, 5.518), (0.9993, -0.1988, 5.518), (0.9413, -0.3899, 5.518), (0.8471, -0.566, 5.518), (0.7204, -0.7204, 5.518), (0.566, -0.8472, 5.518), (0.3899, -0.9413, 5.518), (0.1988, -0.9993, 5.518), (0.8762, 0.0, 5.518), (0.8594, -0.1709, 5.518), (0.8095, -0.3353, 5.518), (0.7285, -0.4868, 5.518), (0.6196, -0.6196, 5.518), (0.4868, -0.7286, 5.518), (0.3353, -0.8095, 5.518), (0.1709, -0.8594, 5.518), (0.0, -1.111, -1.0), (0.0, -0.9556, -1.0), (-1.111, 0.0, -1.0), (-1.09, -0.2168, -1.0), (-1.027, -0.4252, -1.0), (-0.9239, -0.6173, -1.0), (-0.7857, -0.7857, -1.0), (-0.6173, -0.9239, -1.0), (-0.4252, -1.027, -1.0), (-0.2168, -1.09, -1.0), (-0.9556, 0.0, -1.0), (-0.9372, -0.1864, -1.0), (-0.8828, -0.3657, -1.0), (-0.7945, -0.5309, -1.0), (-0.6757, -0.6757, -1.0), (-0.5309, -0.7945, -1.0), (-0.3657, -0.8828, -1.0), (-0.1864, -0.9372, -1.0), (0.0, -1.111, 4.857), (0.0, -0.9556, 4.857), (-1.111, 0.0, 4.857), (-1.09, -0.2168, 4.857), (-1.027, -0.4252, 4.857), (-0.9239, -0.6173, 4.857), (-0.7857, -0.7857, 4.857), (-0.6173, -0.9239, 4.857), (-0.4252, -1.027, 4.857), (-0.2168, -1.09, 4.857), (-0.9556, 0.0, 4.857), (-0.9372, -0.1864, 4.857), (-0.8828, -0.3657, 4.857), (-0.7945, -0.5309, 4.857), (-0.6757, -0.6757, 4.857), (-0.5309, -0.7945, 4.857), (-0.3657, -0.8828, 4.857), (-0.1864, -0.9372, 4.857), (0.0, -1.111, 6.109), (0.0, -0.9556, 6.109), (-1.111, 0.0, 6.109), (-1.09, -0.2168, 6.109), (-1.027, -0.4252, 6.109), (-0.857, -0.7069, 6.109), (-0.7857, -0.7857, 6.109), (-0.7118, -0.8702, 6.109), (-0.4252, -1.027, 6.109), (-0.2168, -1.09, 6.109), (-0.9556, 0.0, 6.109), (-0.9372, -0.1864, 6.109), (-0.8828, -0.3657, 6.109), (-0.7276, -0.6204, 6.109), (-0.6757, -0.6757, 6.109), (-0.6254, -0.7409, 6.109), (-0.3657, -0.8828, 6.109), (-0.1864, -0.9372, 6.109), (0.0, -1.111, 11.42), (0.0, -0.9556, 11.42), (-1.111, 0.0, 11.42), (-1.09, -0.1028, 11.42), (-1.027, -0.4252, 11.42), (-0.857, -0.7069, 11.42), (-0.7857, -0.7857, 11.42), (-0.7118, -0.8702, 11.42), (-0.4252, -1.027, 11.42), (-0.1056, -1.09, 11.42), (-0.9556, 0.0, 11.42), (-0.9372, -0.07249, 11.42), (-0.8828, -0.3657, 11.42), (-0.7276, -0.6204, 11.42), (-0.6757, -0.6757, 11.42), (-0.6254, -0.7409, 11.42), (-0.3657, -0.8828, 11.42), (-0.07527, -0.9372, 11.42), (0.0, -1.111, 19.04), (0.0, -0.9556, 19.04), (-1.111, 0.0, 19.04), (-1.09, -0.1028, 19.04), (-1.027, -0.4252, 19.04), (-0.857, -0.7069, 19.04), (-0.7857, -0.7857, 19.04), (-0.7118, -0.8702, 19.04), (-0.4252, -1.027, 19.04), (-0.1056, -1.09, 19.04), (-0.9556, 0.0, 19.04), (-0.9372, -0.07249, 19.04), (-0.8828, -0.3657, 19.04), (-0.7276, -0.6204, 19.04), (-0.6757, -0.6757, 19.04), (-0.6254, -0.7409, 19.04), (-0.3657, -0.8828, 19.04), (-0.07527, -0.9372, 19.04), (0.0, -1.111, 21.65), (0.0, -0.9556, 21.65), (-1.111, 0.0, 21.65), (-1.09, -0.1028, 21.65), (-1.027, -0.4252, 21.65), (-0.857, -0.7069, 21.65), (-0.7857, -0.7857, 21.65), (-0.7118, -0.8702, 21.65), (-0.4252, -1.027, 21.65), (-0.1056, -1.09, 21.65), (-0.9556, 0.0, 21.65), (-0.9372, -0.07249, 21.65), (-0.8828, -0.3657, 21.65), (-0.7276, -0.6204, 21.65), (-0.6757, -0.6757, 21.65), (-0.6254, -0.7409, 21.65), (-0.3657, -0.8828, 21.65), (-0.07527, -0.9372, 21.65), (0.0, -1.111, 29.46), (0.0, -0.9556, 29.46), (-1.111, 0.0, 29.46), (-1.09, -0.1028, 29.46), (-1.027, -0.4252, 29.46), (-0.857, -0.7069, 29.46), (-0.7857, -0.7857, 29.46), (-0.7118, -0.8702, 29.46), (-0.4252, -1.027, 29.46), (-0.1056, -1.09, 29.46), (-0.9556, 0.0, 29.46), (-0.9372, -0.07249, 29.46), (-0.8828, -0.3657, 29.46), (-0.7276, -0.6204, 29.46), (-0.6757, -0.6757, 29.46), (-0.6254, -0.7409, 29.46), (-0.3657, -0.8828, 29.46), (-0.07527, -0.9372, 29.46), (0.0, -1.111, 31.82), (0.0, -0.9556, 31.82), (-1.111, 0.0, 31.82), (-1.09, -0.1028, 31.82), (-1.027, -0.4252, 31.82), (-0.857, -0.7069, 31.82), (-0.7857, -0.7857, 31.82), (-0.7118, -0.8702, 31.82), (-0.4252, -1.027, 31.82), (-0.1056, -1.09, 31.82), (-0.9556, 0.0, 31.82), (-0.9372, -0.07249, 31.82), (-0.8828, -0.3657, 31.82), (-0.7276, -0.6204, 31.82), (-0.6757, -0.6757, 31.82), (-0.6254, -0.7409, 31.82), (-0.3657, -0.8828, 31.82), (-0.07527, -0.9372, 31.82), (0.0, -1.056, 40.44), (0.0, -0.9081, 40.44), (-1.056, 0.0, 40.44), (-1.036, -0.09207, 40.44), (-0.9755, -0.4041, 40.44), (-0.8111, -0.6762, 40.44), (-0.7466, -0.7466, 40.44), (-0.6811, -0.8243, 40.44), (-0.4041, -0.9755, 40.44), (-0.09484, -1.036, 40.44), (-0.9081, 0.0, 40.44), (-0.8906, -0.06323, 40.44), (-0.8389, -0.3475, 40.44), (-0.6882, -0.5941, 40.44), (-0.6421, -0.6421, 40.44), (-0.599, -0.7014, 40.44), (-0.3475, -0.8389, 40.44), (-0.066, -0.8906, 40.44), (0.0, -1.03, 43.2), (0.0, -0.8859, 43.2), (-1.03, 0.0, 43.2), (-1.01, -0.08704, 43.2), (-0.9517, -0.3942, 43.2), (-0.7896, -0.6619, 43.2), (-0.7284, -0.7284, 43.2), (-0.6668, -0.8029, 43.2), (-0.3942, -0.9517, 43.2), (-0.08981, -1.01, 43.2), (-0.8859, 0.0, 43.2), (-0.8689, -0.0589, 43.2), (-0.8184, -0.339, 43.2), (-0.6697, -0.5817, 43.2), (-0.6264, -0.6264, 43.2), (-0.5867, -0.6829, 43.2), (-0.339, -0.8184, 43.2), (-0.06167, -0.8689, 43.2), (0.0, -0.7458, 49.2), (0.0, -0.6414, 49.2), (-0.7458, 0.0, 49.2), (-0.7315, -0.1111, 49.2), (-0.689, -0.2854, 49.2), (-0.5605, -0.4429, 48.59), (-0.5273, -0.5273, 49.2), (-0.4429, -0.5605, 48.59), (-0.2854, -0.689, 49.2), (-0.06035, -0.7315, 49.2), (-0.6414, 0.0, 49.2), (-0.629, -0.09074, 49.2), (-0.5926, -0.2454, 49.2), (-0.5109, -0.4097, 48.59), (-0.4535, -0.4535, 49.2), (-0.4097, -0.5109, 48.59), (-0.2454, -0.5926, 49.2), (-0.03998, -0.629, 49.2), (0.0, -0.6473, 50.78), (0.0, -0.5567, 50.78), (-0.6473, 0.0, 50.78), (-0.6349, -0.1263, 50.78), (-0.5981, -0.2477, 50.78), (-0.5383, -0.3596, 50.78), (-0.4577, -0.4577, 50.78), (-0.3596, -0.5383, 50.78), (-0.2477, -0.5981, 50.78), (-0.1263, -0.6349, 50.78), (-0.5567, 0.0, 50.78), (-0.546, -0.1086, 50.78), (-0.5143, -0.213, 50.78), (-0.4629, -0.3093, 50.78), (-0.3937, -0.3937, 50.78), (-0.3093, -0.4629, 50.78), (-0.213, -0.5143, 50.78), (-0.1086, -0.546, 50.78), (-0.1709, -0.8594, 4.371), (-0.3353, -0.8095, 4.371), (-0.4868, -0.7286, 4.371), (-0.6196, -0.6196, 4.371), (-0.7285, -0.4868, 4.371), (-0.8095, -0.3353, 4.371), (-0.8594, -0.1709, 4.371), (-0.8762, 0.0, 4.371), (-0.1988, -0.9993, 4.371), (-0.3899, -0.9413, 4.371), (-0.566, -0.8472, 4.371), (-0.7204, -0.7204, 4.371), (-0.8471, -0.566, 4.371), (-0.9413, -0.3899, 4.371), (-0.9993, -0.1988, 4.371), (-1.019, 0.0, 4.371), (0.0, -0.8762, 4.371), (0.0, -1.019, 4.371), (0.0, -1.019, 5.518), (0.0, -0.8762, 5.518), (-1.019, 0.0, 5.518), (-0.9993, -0.1988, 5.518), (-0.9413, -0.3899, 5.518), (-0.8471, -0.566, 5.518), (-0.7204, -0.7204, 5.518), (-0.566, -0.8472, 5.518), (-0.3899, -0.9413, 5.518), (-0.1988, -0.9993, 5.518), (-0.8762, 0.0, 5.518), (-0.8594, -0.1709, 5.518), (-0.8095, -0.3353, 5.518), (-0.7285, -0.4868, 5.518), (-0.6196, -0.6196, 5.518), (-0.4868, -0.7286, 5.518), (-0.3353, -0.8095, 5.518), (-0.1709, -0.8594, 5.518)], [], [(6, 13, 197, 196), (5, 12, 13, 6), (4, 11, 12, 5), (3, 10, 11, 4), (2, 9, 10, 3), (1, 8, 9, 2), (0, 7, 8, 1), (420, 428, 7, 0), (20, 212, 403, 175), (35, 36, 190, 189), (436, 14, 181, 627), (36, 37, 191, 190), (29, 28, 182, 183), (25, 24, 171, 170), (16, 17, 178, 179), (6, 196, 212, 20), (4, 5, 19, 18), (2, 3, 17, 16), (0, 1, 15, 14), (13, 12, 26, 27), (7, 428, 444, 21), (11, 10, 24, 25), (9, 8, 22, 23), (5, 6, 20, 19), (3, 4, 18, 17), (1, 2, 16, 15), (197, 13, 27, 213), (420, 0, 14, 436), (12, 11, 25, 26), (8, 7, 21, 22), (10, 9, 23, 24), (33, 34, 48, 47), (37, 36, 50, 51), (39, 38, 52, 53), (35, 460, 476, 49), (41, 40, 54, 55), (28, 29, 43, 42), (30, 31, 45, 44), (32, 33, 47, 46), (39, 40, 194, 193), (213, 27, 168, 402), (32, 31, 185, 186), (19, 20, 175, 176), (21, 444, 619, 174), (228, 34, 188, 404), (24, 23, 172, 171), (28, 452, 628, 182), (15, 16, 179, 180), (38, 39, 193, 192), (48, 244, 260, 62), (52, 51, 65, 66), (17, 18, 177, 178), (40, 41, 195, 194), (468, 42, 56, 484), (245, 55, 69, 261), (14, 15, 180, 181), (31, 32, 46, 45), (29, 30, 44, 43), (229, 41, 55, 245), (452, 28, 42, 468), (40, 39, 53, 54), (36, 35, 49, 50), (38, 37, 51, 52), (34, 228, 244, 48), (261, 69, 83, 277), (57, 58, 72, 71), (59, 60, 74, 73), (61, 62, 76, 75), (65, 64, 78, 79), (67, 66, 80, 81), (63, 492, 508, 77), (37, 38, 192, 191), (44, 45, 59, 58), (26, 25, 170, 169), (33, 32, 186, 187), (49, 476, 492, 63), (53, 52, 66, 67), (30, 29, 183, 184), (45, 46, 60, 59), (168, 169, 194, 195), (81, 80, 94, 95), (77, 508, 524, 91), (181, 180, 183, 182), (176, 175, 188, 187), (72, 73, 87, 86), (172, 173, 190, 191), (76, 276, 292, 90), (484, 56, 70, 500), (68, 67, 81, 82), (64, 63, 77, 78), (66, 65, 79, 80), (62, 260, 276, 76), (60, 61, 75, 74), (58, 59, 73, 72), (56, 57, 71, 70), (69, 68, 82, 83), (92, 91, 105, 106), (96, 95, 109, 110), (516, 84, 98, 532), (293, 97, 111, 309), (85, 86, 100, 99), (87, 88, 102, 101), (170, 171, 192, 193), (73, 74, 88, 87), (174, 619, 636, 189), (277, 83, 97, 293), (500, 70, 84, 516), (179, 178, 185, 184), (177, 176, 187, 186), (80, 79, 93, 94), (101, 102, 116, 115), (175, 403, 404, 188), (180, 179, 184, 183), (109, 108, 122, 123), (105, 540, 556, 119), (402, 168, 195, 405), (171, 172, 191, 192), (94, 93, 107, 108), (90, 292, 308, 104), (88, 89, 103, 102), (86, 87, 101, 100), (84, 85, 99, 98), (97, 96, 110, 111), (91, 524, 540, 105), (95, 94, 108, 109), (93, 92, 106, 107), (89, 90, 104, 103), (119, 556, 572, 133), (125, 124, 138, 139), (112, 113, 127, 126), (114, 115, 129, 128), (116, 117, 131, 130), (118, 324, 340, 132), (122, 121, 135, 136), (120, 119, 133, 134), (309, 111, 125, 325), (532, 98, 112, 548), (627, 181, 182, 628), (108, 107, 121, 122), (104, 308, 324, 118), (178, 177, 186, 185), (100, 101, 115, 114), (144, 130, 137, 151), (564, 126, 140, 580), (341, 139, 153, 357), (169, 170, 193, 194), (129, 130, 144, 143), (173, 174, 189, 190), (123, 122, 136, 137), (121, 120, 134, 135), (117, 118, 132, 131), (115, 116, 130, 129), (113, 114, 128, 127), (325, 125, 139, 341), (548, 112, 126, 564), (124, 123, 137, 138), (145, 146, 160, 159), (149, 148, 162, 163), (151, 150, 164, 165), (147, 588, 604, 161), (153, 152, 166, 167), (140, 141, 155, 154), (142, 143, 157, 156), (130, 131, 132, 139, 138, 137), (136, 135, 149, 150), (132, 340, 356, 146), (144, 151, 152, 153, 146, 145), (128, 129, 143, 142), (146, 153, 139, 132), (116, 123, 124, 125, 118, 117), (133, 572, 588, 147), (137, 136, 150, 151), (125, 111, 104, 118), (123, 116, 102, 109), (102, 103, 104, 111, 110, 109), (88, 95, 96, 97, 90, 89), (46, 47, 48, 55, 54, 53), (53, 67, 60, 46), (63, 64, 65, 58, 57, 56), (76, 90, 97, 83), (58, 65, 51, 44), (143, 144, 158, 157), (141, 142, 156, 155), (357, 153, 167, 373), (580, 140, 154, 596), (152, 151, 165, 166), (148, 147, 161, 162), (150, 149, 163, 164), (146, 356, 372, 160), (144, 145, 159, 158), (147, 148, 149, 142, 141, 140), (142, 149, 135, 128), (140, 126, 133, 147), (119, 120, 121, 114, 113, 112), (121, 107, 100, 114), (105, 119, 112, 98), (133, 126, 127, 128, 135, 134), (105, 98, 99, 100, 107, 106), (74, 81, 95, 88), (56, 42, 49, 63), (49, 42, 43, 44, 51, 50), (91, 92, 93, 86, 85, 84), (72, 86, 93, 79), (74, 75, 76, 83, 82, 81), (70, 77, 91, 84), (60, 67, 68, 69, 62, 61), (55, 48, 62, 69), (77, 70, 71, 72, 79, 78), (23, 22, 173, 172), (460, 35, 189, 636), (34, 33, 187, 188), (22, 21, 174, 173), (41, 229, 405, 195), (18, 19, 176, 177), (27, 26, 169, 168), (31, 30, 184, 185), (161, 604, 596, 154, 155, 156, 157, 158, 159, 160, 372, 373, 167, 166, 165, 164, 163, 162), (204, 196, 197, 211), (203, 204, 211, 210), (202, 203, 210, 209), (201, 202, 209, 208), (200, 201, 208, 207), (199, 200, 207, 206), (198, 199, 206, 205), (646, 198, 205, 654), (220, 395, 403, 212), (237, 413, 414, 238), (229, 405, 404, 228), (664, 875, 401, 214), (238, 414, 415, 239), (231, 407, 406, 230), (225, 390, 391, 224), (216, 399, 398, 217), (204, 220, 212, 196), (202, 218, 219, 203), (200, 216, 217, 201), (198, 214, 215, 199), (211, 227, 226, 210), (205, 221, 672, 654), (209, 225, 224, 208), (207, 223, 222, 206), (203, 219, 220, 204), (196, 212, 213, 197), (201, 217, 218, 202), (199, 215, 216, 200), (197, 213, 227, 211), (646, 664, 214, 198), (210, 226, 225, 209), (206, 222, 221, 205), (208, 224, 223, 207), (235, 251, 252, 236), (239, 255, 254, 238), (241, 257, 256, 240), (237, 253, 708, 690), (243, 259, 258, 242), (230, 246, 247, 231), (232, 248, 249, 233), (234, 250, 251, 235), (241, 417, 418, 242), (213, 402, 388, 227), (234, 410, 409, 233), (219, 396, 395, 220), (221, 394, 867, 672), (228, 404, 412, 236), (224, 391, 392, 223), (230, 406, 880, 682), (215, 400, 399, 216), (240, 416, 417, 241), (252, 268, 260, 244), (256, 272, 271, 255), (217, 398, 397, 218), (242, 418, 419, 243), (700, 718, 262, 246), (245, 261, 275, 259), (214, 401, 400, 215), (228, 244, 245, 229), (233, 249, 250, 234), (231, 247, 248, 232), (229, 245, 259, 243), (682, 700, 246, 230), (242, 258, 257, 241), (238, 254, 253, 237), (240, 256, 255, 239), (236, 252, 244, 228), (261, 277, 291, 275), (263, 279, 280, 264), (265, 281, 282, 266), (260, 276, 277, 261), (267, 283, 284, 268), (271, 287, 286, 270), (273, 289, 288, 272), (269, 285, 744, 726), (239, 415, 416, 240), (248, 264, 265, 249), (226, 389, 390, 225), (235, 411, 410, 234), (253, 269, 726, 708), (257, 273, 272, 256), (232, 408, 407, 231), (244, 260, 261, 245), (249, 265, 266, 250), (388, 419, 418, 389), (289, 305, 304, 288), (285, 301, 762, 744), (401, 406, 407, 400), (396, 411, 412, 395), (280, 296, 297, 281), (392, 415, 414, 393), (284, 300, 292, 276), (718, 736, 278, 262), (274, 290, 289, 273), (270, 286, 285, 269), (272, 288, 287, 271), (268, 284, 276, 260), (266, 282, 283, 267), (264, 280, 281, 265), (262, 278, 279, 263), (275, 291, 290, 274), (302, 318, 317, 301), (306, 322, 321, 305), (754, 772, 310, 294), (293, 309, 323, 307), (295, 311, 312, 296), (297, 313, 314, 298), (292, 308, 309, 293), (390, 417, 416, 391), (276, 292, 293, 277), (281, 297, 298, 282), (394, 413, 888, 867), (277, 293, 307, 291), (736, 754, 294, 278), (399, 408, 409, 398), (397, 410, 411, 396), (288, 304, 303, 287), (313, 329, 330, 314), (308, 324, 325, 309), (395, 412, 404, 403), (400, 407, 408, 399), (321, 337, 336, 320), (317, 333, 798, 780), (402, 405, 419, 388), (391, 416, 415, 392), (304, 320, 319, 303), (300, 316, 308, 292), (298, 314, 315, 299), (296, 312, 313, 297), (294, 310, 311, 295), (307, 323, 322, 306), (301, 317, 780, 762), (305, 321, 320, 304), (303, 319, 318, 302), (299, 315, 316, 300), (333, 349, 816, 798), (339, 355, 354, 338), (326, 342, 343, 327), (328, 344, 345, 329), (330, 346, 347, 331), (332, 348, 340, 324), (336, 352, 351, 335), (334, 350, 349, 333), (403, 404, 405, 402), (309, 325, 339, 323), (772, 790, 326, 310), (875, 880, 406, 401), (320, 336, 335, 319), (316, 332, 324, 308), (398, 409, 410, 397), (312, 328, 329, 313), (362, 369, 353, 346), (808, 826, 358, 342), (341, 357, 371, 355), (389, 418, 417, 390), (345, 361, 362, 346), (340, 356, 357, 341), (393, 414, 413, 394), (337, 353, 352, 336), (335, 351, 350, 334), (331, 347, 348, 332), (324, 340, 341, 325), (329, 345, 346, 330), (327, 343, 344, 328), (325, 341, 355, 339), (790, 808, 342, 326), (338, 354, 353, 337), (356, 372, 373, 357), (363, 379, 380, 364), (367, 383, 382, 366), (369, 385, 384, 368), (365, 381, 852, 834), (371, 387, 386, 370), (358, 374, 375, 359), (360, 376, 377, 361), (346, 353, 354, 355, 348, 347), (352, 368, 367, 351), (348, 364, 356, 340), (362, 363, 364, 371, 370, 369), (344, 360, 361, 345), (364, 348, 355, 371), (330, 331, 332, 339, 338, 337), (349, 365, 834, 816), (353, 369, 368, 352), (339, 332, 316, 323), (337, 321, 314, 330), (314, 321, 322, 323, 316, 315), (298, 299, 300, 307, 306, 305), (250, 257, 258, 259, 252, 251), (257, 250, 266, 273), (269, 262, 263, 264, 271, 270), (284, 291, 307, 300), (264, 248, 255, 271), (361, 377, 378, 362), (359, 375, 376, 360), (357, 373, 387, 371), (826, 844, 374, 358), (370, 386, 385, 369), (366, 382, 381, 365), (368, 384, 383, 367), (364, 380, 372, 356), (362, 378, 379, 363), (365, 358, 359, 360, 367, 366), (360, 344, 351, 367), (358, 365, 349, 342), (333, 326, 327, 328, 335, 334), (335, 328, 312, 319), (317, 310, 326, 333), (349, 350, 351, 344, 343, 342), (317, 318, 319, 312, 311, 310), (282, 298, 305, 289), (262, 269, 253, 246), (253, 254, 255, 248, 247, 246), (301, 294, 295, 296, 303, 302), (280, 287, 303, 296), (282, 289, 290, 291, 284, 283), (278, 294, 301, 285), (266, 267, 268, 275, 274, 273), (259, 275, 268, 252), (285, 286, 287, 280, 279, 278), (223, 392, 393, 222), (690, 888, 413, 237), (236, 412, 411, 235), (222, 393, 394, 221), (212, 403, 402, 213), (243, 419, 405, 229), (218, 397, 396, 219), (227, 388, 389, 226), (233, 409, 408, 232), (381, 382, 383, 384, 385, 386, 387, 373, 372, 380, 379, 378, 377, 376, 375, 374, 844, 852), (427, 644, 645, 435), (426, 427, 435, 434), (425, 426, 434, 433), (424, 425, 433, 432), (423, 424, 432, 431), (422, 423, 431, 430), (421, 422, 430, 429), (420, 421, 429, 428), (443, 620, 877, 662), (461, 637, 638, 462), (436, 627, 626, 437), (462, 638, 639, 463), (454, 630, 629, 453), (449, 614, 615, 448), (439, 624, 623, 440), (427, 443, 662, 644), (425, 441, 442, 426), (423, 439, 440, 424), (421, 437, 438, 422), (435, 451, 450, 434), (429, 445, 444, 428), (433, 449, 448, 432), (431, 447, 446, 430), (426, 442, 443, 427), (424, 440, 441, 425), (422, 438, 439, 423), (645, 663, 451, 435), (428, 444, 436, 420), (420, 436, 437, 421), (434, 450, 449, 433), (430, 446, 445, 429), (432, 448, 447, 431), (458, 474, 475, 459), (463, 479, 478, 462), (465, 481, 480, 464), (461, 477, 476, 460), (467, 483, 482, 466), (453, 469, 470, 454), (455, 471, 472, 456), (457, 473, 474, 458), (465, 641, 642, 466), (663, 876, 612, 451), (457, 633, 632, 456), (442, 621, 620, 443), (445, 618, 619, 444), (680, 878, 635, 459), (448, 615, 616, 447), (453, 629, 628, 452), (438, 625, 624, 439), (464, 640, 641, 465), (475, 491, 716, 698), (480, 496, 495, 479), (440, 623, 622, 441), (466, 642, 643, 467), (468, 484, 485, 469), (476, 492, 484, 468), (699, 717, 499, 483), (437, 626, 625, 438), (456, 472, 473, 457), (454, 470, 471, 455), (681, 699, 483, 467), (460, 476, 468, 452), (452, 468, 469, 453), (466, 482, 481, 465), (462, 478, 477, 461), (464, 480, 479, 463), (459, 475, 698, 680), (717, 735, 515, 499), (486, 502, 503, 487), (488, 504, 505, 489), (490, 506, 507, 491), (495, 511, 510, 494), (497, 513, 512, 496), (493, 509, 508, 492), (463, 639, 640, 464), (471, 487, 488, 472), (450, 613, 614, 449), (458, 634, 633, 457), (477, 493, 492, 476), (481, 497, 496, 480), (452, 628, 636, 460), (455, 631, 630, 454), (472, 488, 489, 473), (612, 643, 642, 613), (513, 529, 528, 512), (509, 525, 524, 508), (626, 629, 630, 625), (621, 634, 635, 620), (503, 519, 520, 504), (616, 639, 638, 617), (507, 523, 752, 734), (492, 508, 500, 484), (484, 500, 501, 485), (498, 514, 513, 497), (494, 510, 509, 493), (496, 512, 511, 495), (491, 507, 734, 716), (489, 505, 506, 490), (487, 503, 504, 488), (485, 501, 502, 486), (499, 515, 514, 498), (526, 542, 541, 525), (530, 546, 545, 529), (516, 532, 533, 517), (524, 540, 532, 516), (753, 771, 547, 531), (518, 534, 535, 519), (520, 536, 537, 521), (614, 641, 640, 615), (504, 520, 521, 505), (618, 637, 636, 619), (735, 753, 531, 515), (508, 524, 516, 500), (500, 516, 517, 501), (624, 631, 632, 623), (622, 633, 634, 621), (512, 528, 527, 511), (536, 552, 553, 537), (620, 635, 878, 877), (625, 630, 631, 624), (545, 561, 560, 544), (541, 557, 556, 540), (876, 879, 643, 612), (615, 640, 639, 616), (528, 544, 543, 527), (523, 539, 770, 752), (521, 537, 538, 522), (519, 535, 536, 520), (517, 533, 534, 518), (531, 547, 546, 530), (525, 541, 540, 524), (529, 545, 544, 528), (527, 543, 542, 526), (522, 538, 539, 523), (557, 573, 572, 556), (563, 579, 578, 562), (549, 565, 566, 550), (551, 567, 568, 552), (553, 569, 570, 554), (555, 571, 806, 788), (560, 576, 575, 559), (558, 574, 573, 557), (771, 789, 563, 547), (540, 556, 548, 532), (532, 548, 549, 533), (619, 636, 628, 627), (627, 628, 629, 626), (544, 560, 559, 543), (539, 555, 788, 770), (623, 632, 633, 622), (535, 551, 552, 536), (585, 593, 577, 569), (564, 580, 581, 565), (572, 588, 580, 564), (807, 825, 595, 579), (613, 642, 641, 614), (568, 584, 585, 569), (617, 638, 637, 618), (561, 577, 576, 560), (559, 575, 574, 558), (554, 570, 571, 555), (552, 568, 569, 553), (550, 566, 567, 551), (789, 807, 579, 563), (556, 572, 564, 548), (548, 564, 565, 549), (562, 578, 577, 561), (586, 602, 603, 587), (591, 607, 606, 590), (593, 609, 608, 592), (589, 605, 604, 588), (595, 611, 610, 594), (581, 597, 598, 582), (583, 599, 600, 584), (569, 577, 578, 579, 571, 570), (576, 592, 591, 575), (571, 587, 824, 806), (585, 586, 587, 595, 594, 593), (567, 583, 584, 568), (587, 571, 579, 595), (553, 554, 555, 563, 562, 561), (573, 589, 588, 572), (577, 593, 592, 576), (563, 555, 539, 547), (561, 545, 537, 553), (537, 545, 546, 547, 539, 538), (521, 522, 523, 531, 530, 529), (473, 481, 482, 483, 475, 474), (481, 473, 489, 497), (493, 485, 486, 487, 495, 494), (507, 515, 531, 523), (487, 471, 479, 495), (584, 600, 601, 585), (582, 598, 599, 583), (825, 843, 611, 595), (588, 604, 596, 580), (580, 596, 597, 581), (594, 610, 609, 593), (590, 606, 605, 589), (592, 608, 607, 591), (587, 603, 842, 824), (585, 601, 602, 586), (589, 581, 582, 583, 591, 590), (583, 567, 575, 591), (581, 589, 573, 565), (557, 549, 550, 551, 559, 558), (559, 551, 535, 543), (541, 533, 549, 557), (573, 574, 575, 567, 566, 565), (541, 542, 543, 535, 534, 533), (505, 521, 529, 513), (485, 493, 477, 469), (477, 478, 479, 471, 470, 469), (525, 517, 518, 519, 527, 526), (503, 511, 527, 519), (505, 513, 514, 515, 507, 506), (501, 517, 525, 509), (489, 490, 491, 499, 498, 497), (483, 499, 491, 475), (509, 510, 511, 503, 502, 501), (447, 616, 617, 446), (460, 636, 637, 461), (459, 635, 634, 458), (446, 617, 618, 445), (467, 643, 879, 681), (441, 622, 621, 442), (444, 619, 627, 436), (451, 612, 613, 450), (456, 632, 631, 455), (605, 606, 607, 608, 609, 610, 611, 843, 842, 603, 602, 601, 600, 599, 598, 597, 596, 604), (653, 661, 645, 644), (652, 660, 661, 653), (651, 659, 660, 652), (650, 658, 659, 651), (649, 657, 658, 650), (648, 656, 657, 649), (647, 655, 656, 648), (646, 654, 655, 647), (671, 662, 877, 868), (691, 692, 890, 889), (681, 680, 878, 879), (664, 665, 874, 875), (692, 693, 891, 890), (684, 683, 881, 882), (677, 676, 863, 862), (667, 668, 871, 872), (653, 644, 662, 671), (651, 652, 670, 669), (649, 650, 668, 667), (647, 648, 666, 665), (661, 660, 678, 679), (655, 654, 672, 673), (659, 658, 676, 677), (657, 656, 674, 675), (652, 653, 671, 670), (644, 645, 663, 662), (650, 651, 669, 668), (648, 649, 667, 666), (645, 661, 679, 663), (654, 646, 664, 672), (646, 647, 665, 664), (660, 659, 677, 678), (656, 655, 673, 674), (658, 657, 675, 676), (688, 689, 707, 706), (693, 692, 710, 711), (695, 694, 712, 713), (691, 690, 708, 709), (697, 696, 714, 715), (683, 684, 702, 701), (685, 686, 704, 703), (687, 688, 706, 705), (695, 696, 894, 893), (663, 679, 860, 876), (687, 686, 884, 885), (670, 671, 868, 869), (673, 672, 867, 866), (680, 689, 887, 878), (676, 675, 864, 863), (683, 682, 880, 881), (666, 667, 872, 873), (694, 695, 893, 892), (707, 698, 716, 725), (712, 711, 729, 730), (668, 669, 870, 871), (696, 697, 895, 894), (700, 701, 719, 718), (708, 700, 718, 726), (699, 715, 733, 717), (665, 666, 873, 874), (680, 681, 699, 698), (686, 687, 705, 704), (684, 685, 703, 702), (681, 697, 715, 699), (690, 682, 700, 708), (682, 683, 701, 700), (696, 695, 713, 714), (692, 691, 709, 710), (694, 693, 711, 712), (689, 680, 698, 707), (717, 733, 751, 735), (720, 721, 739, 738), (722, 723, 741, 740), (716, 717, 735, 734), (724, 725, 743, 742), (729, 728, 746, 747), (731, 730, 748, 749), (727, 726, 744, 745), (693, 694, 892, 891), (703, 704, 722, 721), (678, 677, 862, 861), (688, 687, 885, 886), (709, 708, 726, 727), (713, 712, 730, 731), (682, 690, 888, 880), (685, 684, 882, 883), (698, 699, 717, 716), (704, 705, 723, 722), (860, 861, 894, 895), (749, 748, 766, 767), (745, 744, 762, 763), (874, 873, 882, 881), (869, 868, 887, 886), (739, 740, 758, 757), (864, 865, 890, 891), (743, 734, 752, 761), (726, 718, 736, 744), (718, 719, 737, 736), (732, 731, 749, 750), (728, 727, 745, 746), (730, 729, 747, 748), (725, 716, 734, 743), (723, 724, 742, 741), (721, 722, 740, 739), (719, 720, 738, 737), (733, 732, 750, 751), (764, 763, 781, 782), (768, 767, 785, 786), (754, 755, 773, 772), (762, 754, 772, 780), (753, 769, 787, 771), (756, 757, 775, 774), (758, 759, 777, 776), (752, 753, 771, 770), (862, 863, 892, 893), (734, 735, 753, 752), (740, 741, 759, 758), (866, 867, 888, 889), (735, 751, 769, 753), (744, 736, 754, 762), (736, 737, 755, 754), (872, 871, 884, 883), (870, 869, 886, 885), (748, 747, 765, 766), (776, 777, 795, 794), (770, 771, 789, 788), (868, 877, 878, 887), (873, 872, 883, 882), (785, 784, 802, 803), (781, 780, 798, 799), (876, 860, 895, 879), (863, 864, 891, 892), (766, 765, 783, 784), (761, 752, 770, 779), (759, 760, 778, 777), (757, 758, 776, 775), (755, 756, 774, 773), (769, 768, 786, 787), (763, 762, 780, 781), (767, 766, 784, 785), (765, 764, 782, 783), (760, 761, 779, 778), (799, 798, 816, 817), (805, 804, 822, 823), (791, 792, 810, 809), (793, 794, 812, 811), (795, 796, 814, 813), (797, 788, 806, 815), (802, 801, 819, 820), (800, 799, 817, 818), (877, 876, 879, 878), (771, 787, 805, 789), (780, 772, 790, 798), (772, 773, 791, 790), (867, 875, 880, 888), (875, 874, 881, 880), (784, 783, 801, 802), (779, 770, 788, 797), (871, 870, 885, 884), (775, 776, 794, 793), (831, 813, 821, 839), (808, 809, 827, 826), (816, 808, 826, 834), (807, 823, 841, 825), (861, 862, 893, 894), (812, 813, 831, 830), (806, 807, 825, 824), (865, 866, 889, 890), (803, 802, 820, 821), (801, 800, 818, 819), (796, 797, 815, 814), (788, 789, 807, 806), (794, 795, 813, 812), (792, 793, 811, 810), (789, 805, 823, 807), (798, 790, 808, 816), (790, 791, 809, 808), (804, 803, 821, 822), (824, 825, 843, 842), (832, 833, 851, 850), (837, 836, 854, 855), (839, 838, 856, 857), (835, 834, 852, 853), (841, 840, 858, 859), (827, 828, 846, 845), (829, 830, 848, 847), (813, 814, 815, 823, 822, 821), (820, 819, 837, 838), (815, 806, 824, 833), (831, 839, 840, 841, 833, 832), (811, 812, 830, 829), (833, 841, 823, 815), (795, 803, 804, 805, 797, 796), (817, 816, 834, 835), (821, 820, 838, 839), (805, 787, 779, 797), (803, 795, 777, 785), (777, 778, 779, 787, 786, 785), (759, 767, 768, 769, 761, 760), (705, 706, 707, 715, 714, 713), (713, 731, 723, 705), (727, 728, 729, 721, 720, 719), (743, 761, 769, 751), (721, 729, 711, 703), (830, 831, 849, 848), (828, 829, 847, 846), (825, 841, 859, 843), (834, 826, 844, 852), (826, 827, 845, 844), (840, 839, 857, 858), (836, 835, 853, 854), (838, 837, 855, 856), (833, 824, 842, 851), (831, 832, 850, 849), (835, 836, 837, 829, 828, 827), (829, 837, 819, 811), (827, 809, 817, 835), (799, 800, 801, 793, 792, 791), (801, 783, 775, 793), (781, 799, 791, 773), (817, 809, 810, 811, 819, 818), (781, 773, 774, 775, 783, 782), (741, 749, 767, 759), (719, 701, 709, 727), (709, 701, 702, 703, 711, 710), (763, 764, 765, 757, 756, 755), (739, 757, 765, 747), (741, 742, 743, 751, 750, 749), (737, 745, 763, 755), (723, 731, 732, 733, 725, 724), (715, 707, 725, 733), (745, 737, 738, 739, 747, 746), (675, 674, 865, 864), (690, 691, 889, 888), (689, 688, 886, 887), (674, 673, 866, 865), (662, 663, 876, 877), (697, 681, 879, 895), (669, 670, 869, 870), (672, 664, 875, 867), (679, 678, 861, 860), (686, 685, 883, 884), (853, 852, 844, 845, 846, 847, 848, 849, 850, 851, 842, 843, 859, 858, 857, 856, 855, 854)])
me_cylinder.polygons.foreach_set('use_smooth', [1, 1, 1, 1, 1, 1, 1, 1, 0, 0, 0, 0, 0, 0, 0, 1, 1, 1, 1, 1, 1, 1, 1, 1, 1, 1, 1, 1, 1, 1, 1, 1, 1, 1, 1, 1, 1, 1, 1, 0, 0, 0, 0, 0, 0, 0, 0, 0, 0, 1, 1, 0, 0, 1, 1, 0, 1, 1, 1, 1, 1, 1, 1, 1, 1, 1, 1, 1, 1, 1, 1, 0, 1, 1, 0, 1, 1, 0, 1, 1, 1, 1, 1, 1, 1, 1, 1, 1, 1, 1, 1, 1, 1, 1, 1, 1, 1, 1, 1, 1, 1, 1, 1, 1, 1, 1, 1, 1, 1, 1, 1, 1, 1, 1, 1, 1, 1, 1, 1, 1, 1, 1, 1, 1, 1, 1, 1, 1, 1, 1, 1, 1, 1, 1, 1, 1, 1, 1, 1, 1, 1, 1, 1, 1, 1, 1, 1, 1, 1, 1, 1, 1, 1, 1, 1, 1, 1, 1, 1, 1, 1, 1, 1, 1, 1, 1, 1, 1, 1, 1, 1, 1, 1, 1, 1, 1, 1, 1, 1, 1, 1, 1, 1, 1, 1, 1, 1, 1, 1, 1, 1, 1, 1, 1, 1, 1, 1, 1, 1, 1, 1, 1, 1, 1, 1, 1, 1, 1, 0, 0, 0, 0, 0, 0, 0, 0, 1, 1, 1, 1, 1, 1, 1, 1, 1, 0, 0, 0, 0, 0, 0, 0, 0, 1, 1, 1, 1, 1, 1, 1, 1, 1, 1, 1, 1, 1, 1, 1, 1, 1, 1, 1, 1, 1, 1, 1, 1, 1, 0, 0, 0, 0, 0, 0, 0, 0, 0, 0, 1, 1, 0, 0, 1, 1, 0, 1, 1, 1, 1, 1, 1, 1, 1, 1, 1, 1, 1, 1, 1, 1, 1, 1, 0, 1, 1, 0, 1, 1, 0, 1, 1, 1, 1, 1, 1, 1, 1, 1, 1, 1, 1, 1, 1, 1, 1, 1, 1, 1, 1, 1, 1, 1, 1, 1, 1, 1, 1, 1, 1, 1, 1, 1, 1, 1, 1, 1, 1, 1, 1, 1, 1, 1, 1, 1, 1, 1, 1, 1, 1, 1, 1, 1, 1, 1, 1, 1, 1, 1, 1, 1, 1, 1, 1, 1, 1, 1, 1, 1, 1, 1, 1, 1, 1, 1, 1, 1, 1, 1, 1, 1, 1, 1, 1, 1, 1, 1, 1, 1, 1, 1, 1, 1, 1, 1, 1, 1, 1, 1, 1, 1, 1, 1, 1, 1, 1, 1, 1, 1, 1, 1, 1, 1, 1, 1, 1, 1, 1, 1, 1, 1, 1, 1, 1, 1, 1, 1, 1, 1, 1, 1, 1, 1, 1, 1, 1, 1, 1, 0, 0, 0, 0, 0, 0, 0, 0, 0, 1, 1, 1, 1, 1, 1, 1, 1, 1, 0, 0, 0, 0, 0, 0, 0, 1, 1, 1, 1, 1, 1, 1, 1, 1, 1, 1, 1, 1, 1, 1, 1, 1, 1, 1, 1, 1, 1, 1, 1, 1, 0, 0, 0, 0, 0, 0, 0, 0, 0, 0, 1, 1, 0, 0, 1, 1, 1, 0, 1, 1, 1, 1, 1, 1, 1, 1, 1, 1, 1, 1, 1, 1, 1, 1, 0, 1, 1, 0, 1, 1, 0, 0, 1, 1, 1, 1, 1, 1, 1, 1, 1, 1, 1, 1, 1, 1, 1, 1, 1, 1, 1, 1, 1, 1, 1, 1, 1, 1, 1, 1, 1, 1, 1, 1, 1, 1, 1, 1, 1, 1, 1, 1, 1, 1, 1, 1, 1, 1, 1, 1, 1, 1, 1, 1, 1, 1, 1, 1, 1, 1, 1, 1, 1, 1, 1, 1, 1, 1, 1, 1, 1, 1, 1, 1, 1, 1, 1, 1, 1, 1, 1, 1, 1, 1, 1, 1, 1, 1, 1, 1, 1, 1, 1, 1, 1, 1, 1, 1, 1, 1, 1, 1, 1, 1, 1, 1, 1, 1, 1, 1, 1, 1, 1, 1, 1, 1, 1, 1, 1, 1, 1, 1, 1, 1, 1, 1, 1, 1, 1, 1, 1, 1, 1, 1, 1, 1, 1, 1, 1, 1, 0, 0, 0, 0, 0, 0, 0, 0, 0, 1, 1, 1, 1, 1, 1, 1, 1, 1, 0, 0, 0, 0, 0, 0, 0, 0, 1, 1, 1, 1, 1, 1, 1, 1, 1, 1, 1, 1, 1, 1, 1, 1, 1, 1, 1, 1, 1, 1, 1, 1, 1, 1, 0, 0, 0, 0, 0, 0, 0, 0, 0, 0, 1, 1, 0, 0, 1, 1, 1, 0, 1, 1, 1, 1, 1, 1, 1, 1, 1, 1, 1, 1, 1, 1, 1, 1, 1, 1, 0, 1, 1, 0, 1, 1, 0, 0, 1, 1, 1, 1, 1, 1, 1, 1, 1, 1, 1, 1, 1, 1, 1, 1, 1, 1, 1, 1, 1, 1, 1, 1, 1, 1, 1, 1, 1, 1, 1, 1, 1, 1, 1, 1, 1, 1, 1, 1, 1, 1, 1, 1, 1, 1, 1, 1, 1, 1, 1, 1, 1, 1, 1, 1, 1, 1, 1, 1, 1, 1, 1, 1, 1, 1, 1, 1, 1, 1, 1, 1, 1, 1, 1, 1, 1, 1, 1, 1, 1, 1, 1, 1, 1, 1, 1, 1, 1, 1, 1, 1, 1, 1, 1, 1, 1, 1, 1, 1, 1, 1, 1, 1, 1, 1, 1, 1, 1, 1, 1, 1, 1, 1, 1, 1, 1, 1, 1, 1, 1, 1, 1, 1, 1, 1, 1, 1, 1, 1, 1, 1, 1, 1, 1, 1, 1, 1, 1, 1, 1, 1, 1, 1, 1, 1, 0, 0, 0, 0, 0, 0, 0, 0, 0, 0, 1])
me_cylinder.use_remesh_preserve_volume = False
me_cylinder.use_remesh_preserve_attributes = False
me_cylinder.use_mirror_vertex_groups = False
me_cylinder.update()

# ---- objects
ob_circle = bpy.data.objects.new('Circle', me_circle)
ob_cylinder_001 = bpy.data.objects.new('Cylinder.001', me_cylinder_001)
ob_cylinder = bpy.data.objects.new('Cylinder', me_cylinder)
ob_lamp = bpy.data.objects.new('Lamp', light_lamp)
ob_camera = bpy.data.objects.new('Camera', cam_camera)

# ---- transforms, parenting, visibility, modifiers, constraints
ob_circle.location = (0.0, 0.0, 0.4654)
ob_circle.scale = (0.9716, 0.9716, 0.9716)
ob_circle.lineart.crease_threshold = 0.0
ob_cylinder_001.location = (0.0, 0.0, 0.9005)
ob_cylinder_001.scale = (0.4464, 0.4464, 0.4464)
ob_cylinder_001.lineart.crease_threshold = 0.0
ob_cylinder.location = (0.0, 0.0, 0.05)
ob_cylinder.scale = (0.9, 0.9, 0.05)
ob_cylinder.lineart.crease_threshold = 0.0
ob_lamp.location = (4.076, 1.005, 5.904)
ob_lamp.rotation_euler = (0.6503, 0.05522, 1.866)
ob_lamp.lock_rotations_4d = False
ob_lamp.empty_display_type = 'ARROWS'
ob_lamp.color = (0.0, 0.0, 0.0, 0.0)
ob_lamp.lineart.crease_threshold = 0.0
ob_camera.location = (7.481, -6.508, 5.344)
ob_camera.rotation_euler = (1.109, 0.01082, 0.8149)
ob_camera.lock_rotations_4d = False
ob_camera.empty_display_type = 'ARROWS'
ob_camera.color = (0.0, 0.0, 0.0, 0.0)
ob_camera.display_type = 'WIRE'
ob_camera.lineart.crease_threshold = 0.0

# ---- collection membership
col_collection_1.objects.link(ob_circle)
col_collection_1.objects.link(ob_cylinder_001)
col_collection_1.objects.link(ob_cylinder)
col_collection_1.objects.link(ob_lamp)
col_collection_1.objects.link(ob_camera)

# ---- scene / render settings (as saved in the file)
scene.camera = ob_camera
scene.frame_start = 1; scene.frame_end = 250; scene.frame_set(1)
scene.render.engine = 'BLENDER_EEVEE_NEXT'
scene.render.resolution_percentage = 50
scene.render.dither_intensity = 0.0
scene.cycles.use_denoising = False
scene.cycles.samples = 10
scene.cycles.sampling_pattern = 'TABULATED_SOBOL'
scene.cycles.light_sampling_threshold = 0.0
scene.cycles.use_adaptive_sampling = False
scene.cycles.use_light_tree = False
scene.cycles.blur_glossy = 0.0
scene.cycles.pixel_filter_type = 'GAUSSIAN'
scene.cycles.sample_clamp_indirect = 0.0
scene.view_settings.view_transform = 'Standard'
bpy.context.view_layer.update()
